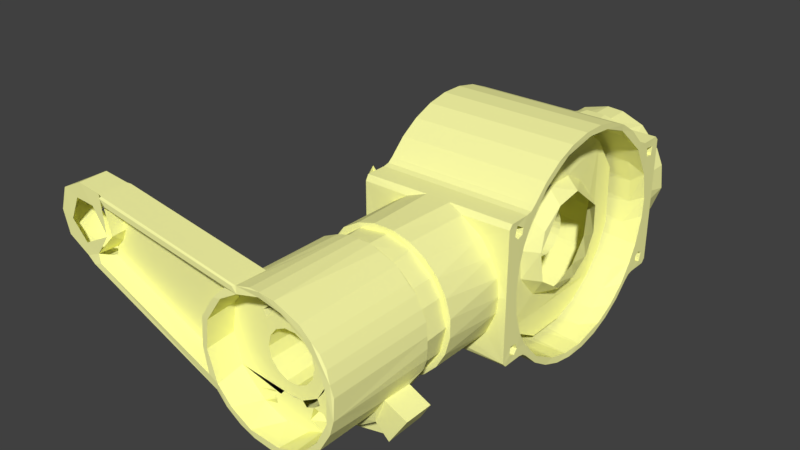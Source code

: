 # Source: ankle_Y_lo_res_reflect.blend  (saved by Blender 2.79.0; exported with 4.5.12 LTS)
import bpy
from mathutils import Matrix  # noqa: F401  (used for matrix-valued properties, if any)

bpy.ops.wm.read_factory_settings(use_empty=True)
scene = bpy.context.scene
scene.name = 'Scene'

# ---- collections
col_collection_1 = bpy.data.collections.new('Collection 1'); scene.collection.children.link(col_collection_1)

# ---- materials (node trees are filled in below, after node groups)
mat_brass = bpy.data.materials.new('Brass')
mat_brass.alpha_threshold = 0.0
mat_brass.use_transparent_shadow = False
mat_brass.diffuse_color = (1.0, 1.0, 0.4, 1.0)
mat_brass.specular_color = (1.0, 1.0, 0.8)
mat_brass.roughness = 0.5

# ---- material node trees

# ---- world
world_world = bpy.data.worlds.new('World'); scene.world = world_world
world_world.color = (0.05088, 0.05088, 0.05088)
world_world.use_sun_shadow = False
world_world.sun_shadow_jitter_overblur = 0.0
world_world.cycles.sampling_method = 'MANUAL'

# ---- meshes
me_ankle_y_lo_res = bpy.data.meshes.new('ankle Y lo res')
me_ankle_y_lo_res.from_pydata([(0.01883, -0.08409, -0.01918), (0.01896, -0.09189, -0.01905), (0.02326, -0.08396, -0.02343), (0.02368, -0.0919, -0.02348), (0.02231, -0.09204, -0.01033), (0.02995, -0.0919, -0.01397), (-0.01885, -0.08401, -0.02713), (-0.01543, -0.08406, -0.02226), (-0.002637, -0.08387, -0.03355), (-0.005063, -0.0839, -0.02817), (0.008525, -0.08391, -0.02668), (0.01475, -0.0839, -0.02978), (-0.01893, -0.0919, -0.02703), (-0.01518, -0.09186, -0.02196), (0.01269, -0.0853, -0.02336), (0.00352, -0.08507, -0.02661), (-0.007329, -0.08478, -0.0257), (-0.006731, -0.09177, -0.02584), (0.005149, -0.09172, -0.02618), (0.01312, -0.09173, -0.02311), (-0.02716, -0.0919, -0.01909), (-0.02017, -0.09197, -0.01412), (0.01695, -0.08189, -0.02849), (0.02649, -0.0819, -0.01968), (-0.01527, -0.0819, -0.02936), (0.001121, -0.0819, -0.03365), (-0.02267, -0.0819, -0.02398), (-0.02707, -0.0819, -0.01896), (0.02994, -0.0819, -0.01397), (0.0225, -0.08183, -0.0105), (0.01582, -0.08184, -0.01901), (0.008177, -0.0819, -0.0233), (-0.02021, -0.08184, -0.01414), (-0.01224, -0.08187, -0.02167), (-0.0009741, -0.08187, -0.02462), (-0.005148, -0.09278, -0.02404), (0.002016, -0.09318, -0.02449), (-0.0163, -0.09332, -0.01827), (-0.01174, -0.09332, -0.02163), (0.009239, -0.09302, -0.02282), (0.01549, -0.0929, -0.01902), (0.02006, -0.0932, -0.01425), (-0.000229, -0.07599, 0.01632), (0.01313, -0.076, 0.02075), (0.003865, -0.076, 0.02419), (0.007945, -0.07601, 0.01472), (-0.0153, -0.076, -0.006), (-0.01616, -0.07603, 0.003321), (-0.02448, -0.076, -0.001031), (-0.004131, -0.07601, 0.02414), (-0.007969, -0.07631, 0.02314), (-0.01347, -0.07595, 0.02059), (-0.008351, -0.07595, 0.01456), (-0.02406, -0.07634, 0.004885), (-0.01861, -0.07631, 0.01597), (-0.02206, -0.07599, 0.01069), (-0.02352, -0.07601, -0.007345), (0.02295, -0.07631, -0.008437), (0.02402, -0.07601, -0.004824), (0.005186, -0.07598, -0.01688), (0.0143, -0.07604, 0.007763), (0.01995, -0.07603, 0.01419), (0.01666, -0.07592, -0.01856), (0.01646, -0.076, -0.000849), (0.0235, -0.07601, 0.006926), (0.02207, -0.07631, 0.01055), (0.004871, -0.07624, -0.02414), (-0.007878, -0.076, -0.02348), (-0.00848, -0.076, -0.0144), (-0.01775, -0.076, -0.01696), (0.02448, -0.0765, -0.0009208), (0.02431, -0.0765, 0.003018), (0.01762, -0.0765, 0.01702), (-6.579e-05, -0.0765, 0.0245), (0.007592, -0.07653, 0.0233), (0.01259, -0.1039, 0.003245), (0.01259, -0.082, 0.003247), (0.01127, -0.1039, 0.006477), (0.009864, -0.08199, 0.008597), (0.009346, -0.1039, 0.008892), (0.01473, -0.082, 0.002838), (0.01495, -0.1039, 0.002549), (0.01485, -0.082, -0.002531), (0.01462, -0.1039, -0.002979), (0.01257, -0.082, -0.0033), (0.01288, -0.1039, -0.002992), (0.01124, -0.1039, -0.006524), (0.01124, -0.082, -0.006524), (0.009113, -0.104, -0.009267), (0.009106, -0.082, -0.009278), (0.004907, -0.1039, -0.01417), (0.005216, -0.082, -0.01416), (0.0075, -0.1039, -0.01302), (0.009822, -0.082, -0.01134), (0.009876, -0.1039, -0.01126), (0.003429, -0.082, -0.01254), (0.00345, -0.1039, -0.01255), (-2.713e-05, -0.1039, -0.013), (-2.713e-05, -0.082, -0.013), (-0.003489, -0.1039, -0.01253), (-0.003482, -0.082, -0.01253), (-0.004907, -0.082, -0.01417), (-0.004907, -0.1039, -0.01417), (-0.009755, -0.1039, -0.01167), (-0.009651, -0.082, -0.0116), (-0.01473, -0.082, -0.002838), (-0.01486, -0.1039, -0.002535), (-0.01487, -0.082, 0.002571), (-0.01464, -0.1039, 0.002939), (-0.009864, -0.082, 0.01109), (-0.008753, -0.08183, 0.009031), (-0.009864, -0.1039, 0.01109), (-0.008822, -0.104, 0.009013), (-0.007554, -0.1038, 0.01298), (-0.005321, -0.082, 0.01412), (-0.004669, -0.1039, 0.01409), (-0.003429, -0.1039, 0.01254), (-0.003839, -0.082, 0.01265), (2.713e-05, -0.1039, 0.013), (0.00302, -0.082, 0.01281), (0.003817, -0.104, 0.01262), (0.004907, -0.082, 0.01417), (0.005693, -0.1039, 0.014), (0.009655, -0.082, 0.01159), (0.009822, -0.104, 0.01134), (-0.01216, -0.09884, 0.01439), (-0.01362, -0.1038, 0.01793), (-0.01164, -0.09889, 0.01935), (-0.008976, -0.1041, 0.0207), (-0.006169, -0.1039, 0.01846), (-0.006838, -0.09884, 0.01852), (-0.007387, -0.09891, 0.01351), (-0.01115, -0.1039, 0.0135), (-0.01233, -0.09898, -0.01394), (-0.01281, -0.1039, -0.01554), (-0.006921, -0.1039, -0.01397), (-0.00658, -0.09891, -0.01437), (-0.00644, -0.1039, -0.01795), (-0.007086, -0.09883, -0.01897), (-0.01175, -0.1038, -0.01947), (-0.01136, -0.0989, -0.01923), (0.008947, -0.09883, -0.02007), (0.01046, -0.104, -0.0196), (0.006255, -0.1039, -0.01756), (0.006162, -0.0989, -0.01621), (0.01023, -0.09878, -0.01313), (0.01108, -0.1039, -0.01343), (0.01385, -0.1038, -0.01771), (0.01283, -0.09892, -0.01713), (0.006839, -0.09883, 0.0144), (0.007381, -0.09893, 0.01941), (0.008562, -0.1039, 0.02074), (0.01255, -0.1016, 0.01811), (0.01165, -0.09894, 0.0135), (0.01125, -0.1039, 0.01355), (0.0001091, -0.1039, 0.02271), (0.01596, -0.1039, 0.0159), (-0.02091, -0.1039, 0.009218), (-0.01997, -0.1039, -0.01088), (-0.02261, -0.1039, -0.001109), (-0.002952, -0.1039, -0.02245), (0.005443, -0.1039, -0.02183), (0.0195, -0.1039, -0.0115), (0.02258, -0.1039, -0.001525), (0.02109, -0.1039, 0.008408), (0.01466, -0.1139, -0.01707), (0.0182, -0.1139, -0.01323), (0.02188, -0.1139, -0.005783), (0.02231, -0.1141, 0.003531), (0.01935, -0.1139, 0.01148), (0.01435, -0.1139, 0.01752), (0.003625, -0.1139, -0.02236), (0.01033, -0.1139, -0.01999), (-0.01922, -0.1139, -0.01195), (-0.01426, -0.1139, -0.0174), (-0.007021, -0.1139, -0.02152), (0.007449, -0.1139, 0.02123), (-0.0007427, -0.1137, 0.0227), (-0.008618, -0.1139, 0.02069), (-0.01511, -0.114, 0.01685), (-0.02122, -0.1139, 0.007973), (-0.02262, -0.1138, -0.001884), (-0.06338, -0.1135, 0.03143), (-0.009183, -0.1135, 0.02286), (-0.01028, -0.1139, 0.02252), (-0.06391, -0.1139, 0.03077), (-0.0201, -0.1136, -0.01435), (-0.07041, -0.1134, 0.006921), (-0.07041, -0.1139, 0.007536), (-0.06883, -0.1131, 0.01116), (-0.07411, -0.1131, 0.008781), (-0.07388, -0.1131, 0.01314), (-0.08203, -0.1131, 0.01325), (-0.07942, -0.1132, 0.01938), (-0.08416, -0.1131, 0.0209), (-0.08146, -0.1131, 0.02884), (-0.0758, -0.1131, 0.0272), (-0.06338, -0.1132, 0.01858), (-0.06488, -0.1131, 0.03164), (-0.06858, -0.1132, 0.02684), (-0.07366, -0.1131, 0.03262), (-0.0137, -0.1134, 0.02054), (-0.06167, -0.1134, 0.02813), (-0.0616, -0.1139, 0.02863), (-0.02276, -0.1074, -0.01004), (-0.02251, -0.1139, -0.01011), (-0.0672, -0.1077, 0.008858), (-0.06731, -0.1138, 0.008593), (-0.02446, -0.1137, -0.001496), (-0.01826, -0.1139, 0.01605), (-0.01382, -0.1074, 0.0204), (-0.01842, -0.1074, 0.01615), (-0.02267, -0.1074, 0.00982), (-0.02333, -0.1138, 0.008337), (-0.02446, -0.1074, 0.001442), (-0.06169, -0.1077, 0.02807), (-0.06394, -0.1074, 0.02563), (-0.0642, -0.1125, 0.02705), (-0.06717, -0.1074, 0.01197), (-0.06414, -0.1074, 0.01501), (-0.06224, -0.1074, 0.019), (-0.06227, -0.1123, 0.01862), (0.01763, -0.1139, 0.01702), (-0.01116, -0.1137, -0.02193), (-0.0163, -0.1138, -0.01828), (0.01902, -0.1139, -0.01544), (-6.855e-05, -0.1139, 0.0245), (0.005159, -0.1139, 0.02402), (0.01365, -0.1138, 0.02043), (0.0002833, -0.1138, -0.02458), (-0.005793, -0.1138, -0.0238), (0.008236, -0.1139, -0.02322), (0.02424, -0.1138, -0.003917), (0.02293, -0.1139, -0.008631), (0.02351, -0.1139, 0.006882), (0.02431, -0.1134, 0.003018), (0.01506, -0.1131, -0.01947), (0.01995, -0.1134, 0.01419), (0.02211, -0.1134, 0.01056), (-0.003994, -0.1134, 0.02417), (-0.02407, -0.1022, 0.00493), (-0.02221, -0.1025, 0.01053), (-0.01381, -0.1022, 0.02032), (-0.01739, -0.1023, 0.01731), (-0.0706, -0.1028, 0.007007), (-0.02083, -0.1027, -0.01408), (-0.02068, -0.1022, -0.01325), (-0.07038, -0.1024, 0.007444), (-0.0198, -0.1027, -0.01465), (-0.02238, -0.1023, -0.009962), (-0.02458, -0.1023, -0.001048), (-0.02373, -0.1022, -0.006342), (-0.01933, -0.1022, 0.01516), (-0.009915, -0.1024, 0.02242), (-0.008947, -0.1029, 0.02282), (-0.06372, -0.1028, 0.03145), (-0.06497, -0.1032, 0.03163), (-0.07409, -0.1034, 0.03269), (-0.0808, -0.1032, 0.02905), (-0.08433, -0.1032, 0.02209), (-0.08003, -0.1032, 0.01133), (-0.07173, -0.1031, 0.00748), (-0.06565, -0.1031, 0.02508), (-0.05992, -0.1032, 0.01743), (-0.06635, -0.1032, 0.01577), (-0.07558, -0.1032, 0.02826), (-0.07923, -0.1032, 0.01839), (-0.07337, -0.1031, 0.01349), (-0.06293, -0.1024, 0.01327), (-0.06021, -0.1024, 0.02417), (-0.06385, -0.1024, 0.03087), (-0.03843, -0.1026, 0.007751), (-0.04091, -0.1026, 0.01887), (0.02282, -0.07563, -0.0003287), (0.02287, -0.06624, 0.0001767), (0.02064, -0.066, -0.008964), (0.02064, -0.07558, -0.008966), (0.01579, -0.06632, -0.0164), (0.01507, -0.07558, -0.01696), (0.007535, -0.066, -0.0212), (0.004064, -0.07558, -0.02232), (0.001535, -0.066, -0.02245), (-0.004578, -0.066, -0.02203), (-0.00458, -0.07558, -0.02203), (-0.01035, -0.066, -0.01998), (-0.01354, -0.07558, -0.0182), (-0.01536, -0.066, -0.01644), (-0.01922, -0.066, -0.01169), (-0.02102, -0.07558, -0.008519), (-0.02167, -0.066, -0.00607), (-0.0225, -0.066, -1.116e-08), (-0.02239, -0.07558, 0.003644), (-0.02167, -0.066, 0.00607), (-0.01807, -0.06637, 0.01391), (-0.01724, -0.07558, 0.01475), (-0.008214, -0.06637, 0.02127), (-0.007065, -0.07558, 0.02156), (0.001535, -0.066, 0.02245), (0.001538, -0.07558, 0.02245), (0.01016, -0.06628, 0.02037), (0.01093, -0.07558, 0.01988), (0.01745, -0.066, 0.0142), (0.01745, -0.07558, 0.0142), (0.02064, -0.066, 0.008964), (0.02064, -0.07561, 0.008962), (0.02016, -0.04298, -0.01386), (0.02244, -0.066, -0.009183), (0.02364, -0.04308, -0.005712), (0.02425, -0.04327, -5.263e-09), (0.02405, -0.06599, 0.003133), (0.02366, -0.043, 0.00611), (-0.01315, -0.0378, -1.116e-08), (-0.01315, -0.03692, -0.008126), (0.0215, -0.03758, -0.004087), (-0.01315, -0.03431, -0.01587), (0.01944, -0.03596, -0.01216), (-0.01315, -0.03009, -0.02288), (0.02675, -0.03162, -0.02086), (-0.01315, -0.02447, -0.02881), (0.0215, -0.02744, -0.026), (-0.01315, -0.01771, -0.0334), (0.0215, -0.02121, -0.03129), (-0.01315, -0.01011, -0.03642), (0.02661, -0.01416, -0.03506), (-0.01315, -0.002046, -0.03774), (0.02657, -0.006302, -0.03748), (-0.01315, 0.006115, -0.0373), (0.02683, 0.002025, -0.03776), (-0.01315, 0.01399, -0.03512), (0.0215, 0.01011, -0.03642), (-0.01315, 0.02121, -0.03129), (0.0215, 0.01771, -0.0334), (-0.01315, 0.02744, -0.026), (0.0215, 0.02447, -0.02881), (-0.01315, 0.03239, -0.01949), (0.0215, 0.03009, -0.02288), (-0.01315, 0.03582, -0.01207), (0.02681, 0.03521, -0.01395), (0.02681, 0.03222, -0.01978), (-0.01315, 0.03758, -0.004087), (0.02012, 0.03694, -0.007993), (-0.01315, 0.03758, 0.004087), (0.0215, 0.0378, -1.116e-08), (-0.01315, 0.03582, 0.01207), (0.0215, 0.03692, 0.008126), (-0.01315, 0.03239, 0.01949), (0.0215, 0.03431, 0.01587), (-0.01315, 0.02744, 0.026), (0.02691, 0.02993, 0.02313), (-0.01315, 0.02121, 0.03129), (0.0229, 0.02488, 0.02876), (-0.01315, 0.01399, 0.03512), (0.02669, 0.0181, 0.03341), (-0.01315, 0.006115, 0.0373), (0.0215, 0.01011, 0.03642), (-0.01315, -0.002046, 0.03774), (0.0215, 0.002046, 0.03774), (-0.01315, -0.01011, 0.03642), (0.0215, -0.006115, 0.0373), (-0.01315, -0.01771, 0.0334), (0.02672, -0.01351, 0.03556), (-0.01315, -0.02447, 0.02881), (0.02215, -0.02197, 0.03079), (0.02685, -0.01754, 0.03349), (-0.01315, -0.03009, 0.02288), (0.02185, -0.02759, 0.02613), (-0.01315, -0.03431, 0.01587), (0.02683, -0.03173, 0.02061), (-0.01315, -0.03692, 0.008126), (0.02683, -0.03516, 0.01406), (0.02685, -0.03782, 0.0), (0.0215, -0.03758, 0.004087), (0.02685, -0.0369, 0.008181), (0.02685, -0.03711, -0.008169), (0.02685, -0.03449, -0.01596), (0.02685, -0.0246, -0.02896), (0.02685, 0.01407, -0.0353), (0.02685, 0.02133, -0.03145), (0.02685, 0.02759, -0.02613), (0.02685, 0.03778, -0.004108), (0.02685, 0.03797, 0.002947), (0.02685, 0.03601, 0.01213), (0.02682, 0.008149, 0.03717), (0.02686, -0.001687, 0.03798), (0.02685, -0.0246, 0.02896), (-0.01184, -0.03919, -0.01812), (-0.02685, -0.04003, -0.01918), (-0.01184, -0.0398, -0.02136), (-0.02688, -0.03863, -0.02216), (-0.01185, -0.03734, -0.02205), (-0.02685, -0.03595, -0.02066), (-0.01184, -0.03597, -0.01895), (-0.02685, -0.0364, -0.01855), (-0.02685, -0.03837, -0.01782), (0.02685, 0.03441, -0.024), (-0.02685, 0.03441, -0.024), (-0.02685, 0.0323, -0.02447), (0.02685, 0.0323, -0.02447), (-0.02685, 0.03059, -0.02578), (0.02685, 0.03059, -0.02578), (-0.02685, 0.02506, -0.03118), (0.02685, 0.02506, -0.03118), (-0.02685, 0.0186, -0.03541), (0.02685, 0.0186, -0.03541), (-0.02685, 0.01144, -0.03833), (0.02685, 0.01144, -0.03833), (-0.02685, 0.003863, -0.03981), (0.02685, 0.003863, -0.03981), (0.02685, -0.003863, -0.03981), (-0.02685, -0.003863, -0.03981), (-0.02685, -0.01144, -0.03833), (0.02685, -0.01144, -0.03833), (-0.02685, -0.0186, -0.03541), (0.02685, -0.0186, -0.03541), (-0.02685, -0.02506, -0.03118), (0.02685, -0.02506, -0.03118), (-0.02685, -0.03059, -0.02578), (0.02685, -0.03059, -0.02578), (-0.02685, -0.0323, -0.02447), (0.02685, -0.0323, -0.02447), (-0.02685, -0.03441, -0.024), (0.02685, -0.03441, -0.024), (0.02685, -0.03441, 0.024), (-0.02685, -0.03441, 0.024), (-0.02685, -0.0323, 0.02447), (0.02685, -0.0323, 0.02447), (-0.02685, -0.03059, 0.02578), (0.02685, -0.03059, 0.02578), (-0.02685, -0.02506, 0.03118), (0.02685, -0.02506, 0.03118), (-0.02685, -0.0186, 0.03541), (0.02685, -0.0186, 0.03541), (-0.02685, -0.01144, 0.03833), (0.02685, -0.01144, 0.03833), (-0.02685, -0.003863, 0.03981), (0.02685, -0.003863, 0.03981), (0.02685, 0.003863, 0.03981), (-0.02685, 0.003863, 0.03981), (-0.02685, 0.01144, 0.03833), (0.02685, 0.01144, 0.03833), (-0.02685, 0.0186, 0.03541), (0.02685, 0.0186, 0.03541), (-0.02685, 0.02506, 0.03118), (0.02685, 0.02506, 0.03118), (-0.02685, 0.03059, 0.02578), (0.02685, 0.03059, 0.02578), (-0.02685, 0.0323, 0.02447), (0.02685, 0.0323, 0.02447), (-0.02685, 0.03441, 0.024), (0.02685, 0.03441, 0.024), (-0.01715, -0.03025, -0.023), (-0.01715, -0.0246, -0.02896), (-0.01717, -0.0228, -0.02688), (-0.01715, -0.03711, -0.008169), (-0.01715, -0.03716, 0.00775), (-0.01715, -0.038, -1.116e-08), (-0.01715, -0.03449, 0.01596), (-0.01715, -0.03025, 0.023), (-0.01715, -0.02708, 0.007565), (-0.01715, -0.0178, 0.03357), (-0.01715, -0.0246, 0.02896), (-0.01715, -0.01648, 0.02267), (-0.01715, -0.002057, 0.03794), (-0.01715, 0.005807, 0.03002), (-0.01715, 0.006148, 0.0375), (-0.01715, -0.01017, 0.03661), (-0.01715, 0.01407, 0.0353), (-0.01715, 0.02133, 0.03145), (-0.01716, 0.02486, 0.01407), (-0.01715, 0.03256, 0.01959), (-0.01715, 0.02759, 0.02613), (-0.01715, 0.03778, 0.004109), (-0.01715, 0.02771, -0.008561), (-0.01715, 0.03778, -0.004108), (-0.01715, 0.03601, 0.01213), (-0.01715, 0.03256, -0.01959), (-0.01715, 0.02759, -0.02613), (-0.01715, 0.02442, -0.02566), (-0.01715, 0.02133, -0.03145), (-0.01715, -0.01368, -0.02503), (-0.01715, -0.0178, -0.03357), (-0.01715, -0.01017, -0.03661), (-0.01715, -0.002057, -0.03794), (-0.01715, -0.006509, -0.02814), (-0.01715, -0.03449, -0.01596), (-0.01714, -0.0256, -0.01399), (-0.01714, -0.0275, -0.007775), (-0.01715, 0.01407, -0.0353), (-0.01715, 0.006148, -0.0375), (-0.01715, 0.03601, -0.01213), (-0.01715, 0.01518, -0.02426), (-0.02685, -0.03449, -0.01596), (-0.02685, -0.03711, -0.008169), (-0.02685, -0.038, -1.116e-08), (-0.02685, -0.03025, -0.023), (-0.02685, -0.0246, -0.02896), (-0.02685, -0.01017, -0.03661), (-0.02685, -0.0178, -0.03357), (-0.02685, 0.01407, -0.0353), (-0.02685, 0.006148, -0.0375), (-0.02685, -0.002057, -0.03794), (-0.02685, 0.02133, -0.03145), (-0.02685, 0.02759, -0.02613), (-0.02685, 0.03256, -0.01959), (-0.02685, 0.03601, -0.01213), (-0.02685, 0.03256, 0.01959), (-0.02685, 0.03601, 0.01213), (-0.02685, 0.03778, 0.004109), (-0.02685, 0.03778, -0.004108), (-0.02685, 0.02759, 0.02613), (-0.02685, 0.02133, 0.03145), (-0.02685, 0.01407, 0.0353), (-0.02685, -0.0178, 0.03357), (-0.02685, -0.01017, 0.03661), (-0.02685, -0.002057, 0.03794), (-0.02685, 0.006148, 0.0375), (-0.02685, -0.0246, 0.02896), (-0.02685, -0.03025, 0.023), (-0.02685, -0.03711, 0.008169), (-0.02685, -0.03449, 0.01596), (-0.01185, 0.0364, 0.02145), (-0.02685, 0.03591, 0.02062), (-0.01182, 0.03655, 0.01812), (-0.02685, 0.0364, 0.01855), (-0.02685, 0.03845, 0.01789), (-0.01185, 0.04018, 0.01912), (-0.02685, 0.04005, 0.01934), (-0.0268, 0.03897, 0.02227), (-0.01184, 0.03913, 0.02194), (-0.02685, 0.04299, 0.02259), (-0.02685, 0.0394, -0.01834), (-0.02685, 0.043, -0.0225), (-0.02925, 0.0404, -0.02094), (-0.02685, 0.04162, -0.02399), (-0.02688, 0.03752, -0.02204), (-0.02685, 0.03695, -0.0182), (-0.02686, 0.03586, -0.02018), (-0.02684, -0.0418, -0.02399), (-0.02685, -0.043, 0.022), (-0.02685, -0.043, -0.02243), (-0.02684, -0.03597, 0.02056), (-0.0269, -0.0365, 0.01845), (-0.02687, -0.0393, 0.01815), (-0.0291, -0.04029, 0.02108), (-0.02683, -0.04193, 0.02397), (-0.02692, -0.03743, 0.02208), (-0.02685, 0.04172, 0.02399), (-0.01062, 0.0408, 0.004401), (-0.01154, 0.0608, -0.0001284), (-0.0115, 0.0408, -1.116e-08), (-0.01062, 0.0615, -0.004401), (-0.01062, 0.0408, -0.004401), (-0.008132, 0.0615, -0.008132), (-0.008132, 0.0408, -0.008132), (-0.004401, 0.0615, -0.01062), (-0.004401, 0.0408, -0.01062), (-3.309e-17, 0.0615, -0.0115), (-3.656e-17, 0.0408, -0.0115), (0.004401, 0.0615, -0.01062), (0.004401, 0.0408, -0.01062), (0.008132, 0.0615, -0.008132), (0.008132, 0.0408, -0.008132), (0.01064, 0.06168, -0.004382), (0.01062, 0.0408, -0.004401), (0.0115, 0.0615, -1.116e-08), (0.0115, 0.0408, -1.116e-08), (0.01062, 0.0615, 0.004401), (0.01062, 0.0408, 0.004401), (0.007934, 0.05955, 0.008425), (0.008132, 0.0408, 0.008132), (0.004401, 0.0615, 0.01062), (0.004401, 0.0408, 0.01062), (-3.332e-17, 0.0615, 0.0115), (-3.679e-17, 0.0408, 0.0115), (-0.004712, 0.05957, 0.01057), (-0.004401, 0.0408, 0.01062), (-0.008132, 0.0615, 0.008132), (-0.008132, 0.0408, 0.008132), (-0.01072, 0.05953, 0.004317), (-0.01063, 0.0595, -0.00771), (-0.0001088, 0.05949, -0.01431), (0.007664, 0.05953, -0.01047), (-0.0006753, 0.05947, 0.01491), (0.01416, 0.05948, 0.001843), (0.0136, 0.0595, -0.0008826), (0.0002597, 0.05135, -0.01575), (-0.0003474, 0.0595, -0.01709), (0.01534, 0.05041, -0.001228), (0.01701, 0.0595, -0.001217), (0.01573, 0.05035, 0.0008601), (0.0001229, 0.05037, 0.016), (0.001532, 0.0595, 0.01662), (-0.0149, 0.05046, 0.001702), (-0.0161, 0.05951, 0.001703), (-0.01604, 0.05044, -0.0008465), (-0.01495, 0.05951, -0.0008458), (0.004587, 0.0595, -0.02202), (-0.004105, 0.05948, -0.02232), (-0.01745, 0.0595, -0.0142), (-0.01297, 0.05949, -0.01838), (-0.02063, 0.05949, -0.008968), (-0.02281, 0.05948, -0.0003419), (-0.02064, 0.0595, 0.008958), (0.01535, 0.0595, -0.01645), (0.01923, 0.05949, -0.01168), (0.02254, 0.05948, -0.002528), (0.02166, 0.05949, 0.006075), (0.004572, 0.0595, 0.02203), (0.01262, 0.0595, 0.01885), (0.01922, 0.0595, 0.01169), (-0.00155, 0.0595, 0.02244), (-0.011, 0.05948, 0.01983), (-0.01746, 0.0595, 0.01419), (0.01035, 0.059, -0.01998), (-0.02245, 0.048, -0.00238), (-0.02229, 0.048, 0.003064), (-0.02064, 0.048, -0.008964), (-0.01745, 0.048, -0.0142), (-0.01298, 0.048, -0.01838), (-0.007535, 0.048, -0.0212), (-0.001535, 0.048, -0.02245), (0.004578, 0.048, -0.02203), (0.01035, 0.048, -0.01998), (0.01536, 0.048, -0.01644), (0.01922, 0.048, -0.01169), (0.02167, 0.048, -0.00607), (0.0225, 0.048, -1.116e-08), (0.02167, 0.048, 0.00607), (0.01922, 0.048, 0.01169), (0.01536, 0.048, 0.01644), (0.01035, 0.048, 0.01998), (0.004578, 0.048, 0.02203), (-0.001535, 0.048, 0.02245), (-0.007535, 0.048, 0.0212), (-0.01298, 0.048, 0.01838), (-0.01745, 0.048, 0.0142), (-0.02064, 0.048, 0.008964), (-0.004874, 0.04197, -0.02399), (-0.01093, 0.04315, -0.02187), (-0.02449, 0.04796, -0.0002818), (-0.02442, 0.04315, -0.0004755), (-0.02302, 0.04301, -0.008067), (-0.003547, 0.048, -0.02399), (-0.00957, 0.048, -0.02228), (-0.01934, 0.048, -0.01462), (-0.01812, 0.04299, -0.01664), (-0.01496, 0.048, -0.01909), (-0.02244, 0.048, -0.009183), (-0.02364, 0.04308, 0.006003), (-0.02113, 0.04806, 0.01218), (-0.01926, 0.04309, 0.01541), (-0.01237, 0.04805, 0.02105), (-0.009793, 0.04313, 0.02241), (-0.003547, 0.048, 0.02399), (-0.004593, 0.04179, 0.024), (0.02386, 0.04812, 0.006023), (0.0176, 0.04788, 0.01703), (0.00957, 0.048, 0.02228), (0.0034, 0.048, -0.024), (0.00957, 0.048, -0.02228), (0.01816, 0.04803, -0.01652), (0.02353, 0.04801, -0.006273), (0.003547, 0.048, 0.02399), (0.01116, 0.04303, 0.02184), (0.01695, 0.04299, 0.01772), (0.0243, 0.04315, 0.001552), (0.02254, 0.04312, 0.009643), (0.02398, 0.04315, -0.004139), (0.02015, 0.04299, -0.01437), (0.0102, 0.04304, -0.02238), (0.00452, 0.04184, -0.024), (0.004618, 0.042, 0.02399), (0.02685, 0.043, 0.02258), (0.02685, 0.04159, 0.02399), (0.02685, 0.04299, -0.02255), (0.02685, 0.04169, -0.02399), (0.01185, 0.04011, 0.02078), (0.02683, 0.03988, 0.02119), (0.02685, 0.0394, 0.01814), (0.01185, 0.03878, 0.01789), (0.02685, 0.03655, 0.0184), (0.01185, 0.03589, 0.01922), (0.0268, 0.03636, 0.02154), (0.01185, 0.03722, 0.02211), (0.01184, 0.03923, -0.01812), (0.02685, 0.03997, -0.01905), (0.01185, 0.04005, -0.02066), (0.02692, 0.03896, -0.02198), (0.01186, 0.03784, -0.02228), (0.02685, 0.03618, -0.02105), (0.01185, 0.03589, -0.02045), (0.02685, 0.03605, -0.01907), (0.01185, 0.03655, -0.0184), (0.02685, 0.038, -0.0179), (0.01185, -0.03582, 0.02088), (0.02685, -0.03595, 0.02066), (0.02685, -0.0364, 0.01855), (0.01183, -0.03708, 0.01787), (0.02685, -0.03845, 0.01789), (0.01185, -0.04018, 0.01912), (0.02685, -0.04005, 0.01934), (0.02671, -0.03889, 0.02241), (0.01183, -0.03892, 0.02213), (0.01184, -0.03646, -0.01815), (0.02685, -0.03589, -0.02045), (0.01184, -0.03625, -0.02128), (0.02685, -0.03734, -0.02205), (0.01185, -0.03866, -0.02205), (0.02692, -0.03988, -0.02117), (0.01182, -0.03999, -0.01896), (0.02685, -0.03942, -0.01817), (0.02685, -0.03655, -0.0184), (0.02685, -0.043, -1.116e-08), (0.02685, -0.04299, 0.02248), (0.02685, -0.0417, 0.02399), (0.02685, -0.04299, -0.02257), (0.02685, -0.04169, -0.02399), (0.004669, -0.04194, -0.02399), (-0.004404, -0.04143, -0.02399), (-0.0034, -0.066, -0.024), (0.0034, -0.066, -0.024), (0.01112, -0.04304, -0.0218), (0.02095, -0.04314, 0.01223), (0.01707, -0.04297, 0.0175), (0.01013, -0.0432, 0.02224), (0.01534, -0.04315, -0.0188), (0.004531, -0.04159, 0.02398), (0.00957, -0.066, -0.02228), (0.01496, -0.066, -0.01909), (0.01934, -0.066, -0.01462), (0.02405, -0.066, -0.003131), (0.02244, -0.066, 0.009183), (0.01934, -0.066, 0.01462), (0.01496, -0.066, 0.01909), (0.00957, -0.066, 0.02228), (0.003547, -0.066, 0.02399), (-0.02452, -0.06595, 0.0005481), (-0.02231, -0.06595, 0.009422), (-0.01531, -0.06601, 0.01883), (-0.00957, -0.066, 0.02228), (-0.0034, -0.066, 0.024), (-0.00957, -0.066, -0.02228), (-0.01496, -0.066, -0.01909), (-0.01934, -0.066, -0.01462), (-0.02222, -0.0659, -0.009804), (-0.004125, -0.04154, 0.024), (-0.01043, -0.04312, 0.02206), (-0.02298, -0.04309, -0.008321), (-0.0169, -0.04301, -0.01754), (-0.01007, -0.04302, -0.02226), (-0.0157, -0.04315, 0.01852), (-0.02219, -0.04298, 0.01015), (-0.02461, -0.04302, 0.001251), (-0.01971, -0.05269, 0.0141), (-0.02117, -0.05006, 0.01173), (-0.01285, -0.05142, 0.01262), (-0.02158, -0.0525, 0.01108), (-0.01182, -0.05977, 0.01303), (-0.01995, -0.06038, 0.01383), (-0.01175, -0.06232, 0.01202), (-0.02086, -0.06311, 0.01235), (-0.02176, -0.06091, 0.01072), (-0.0118, -0.05191, -0.01162), (-0.02107, -0.04981, -0.01206), (-0.02149, -0.05268, -0.01124), (-0.01185, -0.0514, -0.01428), (-0.01966, -0.05231, -0.0142), (-0.01183, -0.06271, -0.01374), (-0.01188, -0.06093, -0.01149), (-0.02074, -0.06326, -0.01258), (-0.02159, -0.06054, -0.01105), (-0.01981, -0.06075, -0.01402), (-0.02339, -0.04737, 0.00659), (-0.02348, -0.04751, -0.006385), (-0.02254, -0.04945, -0.008623), (-0.02321, -0.06449, 0.006421), (-0.02124, -0.06281, 0.008446), (-0.0217, -0.04965, 0.008501), (-0.02303, -0.06459, -0.006192), (-0.02171, -0.06261, -0.008617), (-0.004905, -0.04781, 0.00711), (-0.0008858, -0.04989, 0.008494), (-5.204e-17, -0.0615, 0.0085), (-0.003066, -0.06331, 0.00798), (-0.005408, -0.06431, 0.006557), (-0.007558, -0.0645, 0.004), (-0.0085, -0.0645, -1.116e-08), (-0.007658, -0.0645, -0.003688), (-0.005792, -0.06442, -0.006359), (-0.002639, -0.06316, -0.008214), (-1.585e-05, -0.06151, -0.0085), (-0.001633, -0.04944, -0.008505), (-0.005757, -0.04758, -0.006396), (-0.008968, -0.04747, 0.001195), (-0.006046, -0.04077, -0.00659), (0.001891, -0.104, -0.008287), (0.001891, -0.0408, -0.008287), (-0.001891, -0.104, -0.008287), (-0.0053, -0.104, -0.006646), (-0.007658, -0.104, 0.003688), (-0.0085, -0.104, -1.116e-08), (-0.007658, -0.104, -0.003688), (-0.001891, -0.104, 0.008287), (-0.0053, -0.104, 0.006646), (0.001891, -0.0408, 0.008287), (0.001891, -0.104, 0.008287), (-0.004187, -0.04078, 0.007737), (-0.008377, -0.04077, 0.001979), (0.0053, -0.104, 0.006646), (0.0053, -0.0408, 0.006646), (0.007658, -0.104, 0.003688), (0.007658, -0.0408, 0.003688), (0.0085, -0.104, -1.116e-08), (0.0085, -0.0408, -1.116e-08), (0.007658, -0.104, -0.003688), (0.007658, -0.0408, -0.003688), (0.0053, -0.104, -0.006646), (0.0053, -0.0408, -0.006646), (0.02103, -0.01608, 0.002063), (0.02072, -0.0141, 0.008643), (0.02101, -0.006617, 0.01472), (0.01585, -0.01594, 0.01263), (0.02105, 0.003189, 0.01635), (0.0159, 0.005425, 0.01928), (0.01586, 0.01287, 0.01529), (0.02105, 0.01533, 0.006756), (0.01584, 0.01991, 0.005496), (0.02092, 0.0158, -0.003463), (0.0159, -0.01986, 0.002596), (0.01584, -0.005738, 0.01946), (0.01585, 0.01868, -0.007739), (0.02088, 0.01203, -0.01088), (0.01585, 0.01251, -0.01575), (0.0157, 0.004811, -0.01959), (0.02104, 0.00472, -0.01539), (0.01574, -0.00318, -0.0199), (0.02093, -0.003953, -0.01599), (0.01585, -0.01118, -0.01673), (0.01588, -0.01875, -0.007935), (0.02085, -0.01374, -0.009248), (0.0157, 0.00119, 0.02497), (0.01566, 0.01099, -0.02302), (0.0152, 0.02484, 0.02476), (0.01521, 0.03352, 0.01249), (0.0152, 0.02512, 0.003845), (0.0152, 0.00775, 0.02507), (0.01519, 0.01281, 0.03274), (0.0152, -0.02507, 0.02429), (0.0152, -0.01639, 0.03101), (0.0152, -0.0211, 0.02507), (0.0152, -0.03496, -0.0006574), (0.01519, -0.03278, 0.01271), (0.0152, -0.02507, 1.863e-08), (0.01514, -0.03242, -0.0133), (0.01503, -0.0243, -0.02519), (0.0152, -0.00775, -0.02507), (0.0152, -0.007853, -0.03452), (0.0152, 0.006924, -0.03453), (0.0152, 0.0162, -0.03108), (0.01516, 0.02439, -0.02513), (0.0152, 0.03028, -0.01778), (0.0152, -0.001925, 0.0353), (0.0152, 0.03417, -0.008436), (0.0129, -0.007161, -0.003566), (-0.0444, -0.005934, -0.005366), (0.0129, -0.005934, -0.005366), (-0.0444, -0.004266, -0.006768), (0.0129, -0.004266, -0.006768), (-0.0444, -0.002282, -0.007668), (0.0129, -0.002282, -0.007668), (-0.0444, -0.0001284, -0.007999), (0.0129, -0.0001284, -0.007999), (-0.0444, 0.002035, -0.007737), (0.0129, 0.002035, -0.007737), (-0.0444, 0.004046, -0.006901), (0.0129, 0.004046, -0.006901), (-0.0444, 0.005758, -0.005553), (0.0129, 0.005758, -0.005553), (-0.0444, 0.007043, -0.003794), (0.0129, 0.007043, -0.003794), (-0.0444, 0.007806, -0.001753), (0.0129, 0.007806, -0.001753), (-0.0444, 0.007989, 0.0004178), (0.0129, 0.007989, 0.0004178), (-0.0444, 0.00758, 0.002558), (0.0129, 0.00758, 0.002558), (-0.0444, 0.006609, 0.004508), (0.0129, 0.006609, 0.004508), (-0.0444, 0.005148, 0.006124), (0.0129, 0.005148, 0.006124), (-0.0444, 0.003305, 0.007286), (0.0129, 0.003305, 0.007286), (-0.0444, 0.001216, 0.007907), (0.0129, 0.001216, 0.007907), (-0.0444, -0.000962, 0.007942), (0.0129, -0.000962, 0.007942), (-0.0444, -0.003069, 0.007388), (0.0129, -0.003069, 0.007388), (-0.0444, -0.004948, 0.006286), (0.0129, -0.004948, 0.006286), (-0.0444, -0.006461, 0.004718), (0.0129, -0.006461, 0.004718), (-0.0444, -0.007494, 0.0028), (0.0129, -0.007494, 0.0028), (-0.0444, -0.007972, 0.0006739), (0.0129, -0.007972, 0.0006739), (-0.0444, -0.007858, -0.001502), (0.0129, -0.007858, -0.001502), (-0.0444, -0.007161, -0.003566), (-0.04439, -0.004195, -0.008489), (-0.0444, -0.0007042, -0.009366), (-0.04434, 0.002802, -0.009145), (-0.04431, 0.008263, -0.004701), (-0.04438, 0.009449, -6.249e-05), (-0.04439, 0.008384, 0.004402), (-0.0445, 0.005389, 0.007765), (-0.0445, 0.0004828, 0.009433), (-0.0444, -0.002731, 0.008975), (-0.04452, -0.006039, 0.007268), (-0.04449, -0.008638, 0.003839), (-0.04449, -0.009356, -0.001293), (-0.04439, -0.007771, -0.005406), (-0.0442, 0.00587, -0.007374), (-0.01424, -0.00769, -0.005689), (-0.01424, -0.009244, -0.002189), (-0.01424, -0.009442, 0.001381), (-0.01423, -0.00765, 0.005779), (-0.01424, -0.003907, 0.008706), (-0.01424, -0.0004184, 0.009491), (-0.01424, 0.003126, 0.009016), (-0.01424, 0.006192, 0.007205), (-0.01424, 0.008341, 0.004684), (-0.01424, 0.009702, -0.0001316), (-0.01424, 0.008278, -0.004747), (-0.01424, 0.005917, -0.007432), (-0.01424, 0.002787, -0.009158), (-0.01424, -0.0007744, -0.009468), (-0.01424, -0.003995, -0.008693), (-0.02441, 0.001657, -0.02377), (-0.0244, 0.004434, -0.02382), (-0.02569, 0.006973, -0.02289), (-0.02439, 0.01305, -0.01994), (-0.02446, 0.02168, -0.01004), (-0.0243, 0.0234, -0.008377), (-0.0244, 0.02359, -0.003377), (-0.02436, 0.0246, 0.001305), (-0.02464, 0.02385, 0.002278), (-0.02421, -0.02055, -0.01226), (-0.0244, -0.02337, -0.006386), (-0.02438, -0.02047, -0.01377), (0.0012, 0.02337, -0.00503), (0.0012, 0.02036, -0.01253), (-0.02437, 0.01747, -0.01632), (0.0012, 0.01623, -0.01745), (0.0012, 0.01167, -0.02087), (0.0012, 0.005662, -0.02315), (0.0012, 7.321e-06, -0.02391), (-0.0244, -0.004749, -0.02343), (0.0012, -0.007958, -0.02254), (-0.02435, -0.009843, -0.0217), (0.0012, -0.01501, -0.01861), (-0.02399, -0.01554, -0.01825), (0.0012, -0.02035, -0.01254), (0.0012, -0.02289, -0.00664), (0.001203, -0.02387, -0.0005574), (-0.02436, -0.02383, 0.0008104), (0.0012, -0.02322, 0.005365), (-0.0244, -0.0236, 0.005508), (0.001197, -0.02133, 0.01087), (-0.02437, -0.02212, 0.009807), (0.0012, -0.01765, 0.01601), (-0.0244, -0.01813, 0.01607), (0.0012, -0.01469, 0.01876), (-0.0244, -0.01524, 0.01884), (0.001201, -0.009456, 0.02195), (-0.0244, -0.008502, 0.02231), (0.0012, -0.003679, 0.02354), (-0.02438, -0.003678, 0.02354), (0.0012, 0.002021, 0.02382), (-0.02437, 0.002742, 0.02375), (0.0012, 0.009839, 0.02179), (-0.02446, 0.01023, 0.02172), (0.0012, 0.01654, 0.01727), (-0.0244, 0.01524, 0.01832), (-0.02442, 0.01965, 0.01362), (0.0012, 0.02134, 0.01077), (-0.02433, 0.02224, 0.008568), (0.0012, 0.02371, 0.003048), (-0.0171, 0.00967, 0.03027), (-0.0212, 0.01032, 0.03054), (-0.02102, 0.006657, 0.03413), (-0.0212, 0.00677, 0.02656), (-0.02113, -0.02044, -0.02371), (-0.0169, -0.02256, -0.02149), (-0.02118, -0.02508, -0.02356), (-0.02111, -0.02028, -0.0188), (-0.02118, -0.02954, -0.009805), (-0.02118, -0.02684, -0.00525), (-0.01744, -0.02935, 0.008871), (-0.02119, -0.02631, 0.007892), (-0.0209, -0.03333, 0.009991), (-0.02108, -0.03454, 0.006041), (-0.02087, -0.02342, 0.02567), (-0.01705, -0.02156, 0.02263), (-0.02115, -0.02189, 0.02141), (-0.0139, -8.941e-10, -0.02463), (-0.0244, -8.941e-10, -0.02463), (-0.0139, -0.006563, -0.02384), (-0.02437, -0.007741, -0.02357), (-0.0139, -0.01546, -0.01938), (-0.0244, -0.01585, -0.01901), (-0.01391, -0.02127, -0.0127), (-0.0139, -0.02394, -0.005807), (-0.0244, -0.02394, -0.005807), (-0.0139, -0.02472, 0.0007568), (-0.0244, -0.02468, 0.001596), (-0.0139, -0.02328, 0.008056), (-0.02447, -0.02251, 0.01027), (-0.01389, -0.01882, 0.01623), (-0.0139, -0.009984, 0.02265), (-0.0244, -0.01129, 0.02189), (-0.0244, -0.004267, 0.02436), (-0.0139, -0.0004202, 0.02473), (-0.02444, 0.005084, 0.0242), (-0.0139, 0.008752, 0.02313), (-0.02422, 0.01371, 0.02062), (-0.0139, 0.01678, 0.01817), (-0.0244, 0.02039, 0.014), (-0.0139, 0.02133, 0.01232), (-0.0139, 0.02393, 0.006238), (-0.0244, 0.02328, 0.008056), (-0.0139, 0.02455, -0.003101), (-0.0139, 0.0224, -0.01023), (-0.0139, 0.01896, -0.01587), (-0.0244, 0.01841, -0.01651), (-0.01393, 0.01031, -0.02285), (-0.02447, 0.01138, -0.02197), (-0.02441, -0.0003492, -0.0271), (-0.02437, 0.01132, -0.02443), (-0.02442, 0.02055, -0.01774), (-0.0243, 0.0264, -0.005462), (-0.02454, 0.02594, 0.007557), (-0.02438, 0.01874, 0.01958), (-0.02443, 0.00567, 0.0266), (-0.0244, -0.006671, 0.02608), (-0.02439, -0.01585, 0.02163), (-0.02438, -0.02212, 0.01534), (-0.02441, -0.02691, 0.004011), (-0.02439, -0.02526, -0.009173), (-0.0243, -0.01921, -0.01945), (-0.02439, -0.01006, -0.02473), (-0.02118, 0.01031, -0.02544), (-0.02102, 0.01862, -0.02005), (-0.02128, 0.02406, -0.01286), (-0.02124, 0.02759, -0.0002008), (-0.02133, 0.02402, 0.01349), (-0.02125, 0.0168, 0.02155), (-0.02121, -0.0009991, 0.02704), (-0.02134, -0.0106, 0.0249), (-0.02123, -0.01536, 0.02257), (-0.02146, -0.02257, 0.01536), (-0.02136, -0.02451, -0.01189), (-0.02129, -0.009712, -0.02547), (-0.02121, -0.0009688, -0.02745), (-0.02098, 0.001231, -0.03536), (-0.01759, -0.000743, -0.03534), (-0.01761, 0.01313, -0.03256), (-0.02095, 0.01411, -0.0322), (-0.02112, 0.02253, -0.02677), (-0.02092, 0.03006, -0.01794), (-0.01753, 0.03239, -0.01352), (-0.02095, 0.03478, -0.004172), (-0.01751, 0.03537, -0.0001186), (-0.02088, 0.03382, 0.009766), (-0.01752, 0.03087, 0.01699), (-0.02085, 0.02978, 0.01847), (-0.01748, 0.02039, 0.02904), (-0.02094, 0.01916, 0.03002), (-0.01757, 0.005967, 0.03464), (-0.01756, -0.004645, 0.03482), (-0.02086, -0.007546, 0.03447), (-0.01749, -0.01829, 0.03022), (-0.02116, -0.01777, 0.03013), (-0.01755, -0.02839, 0.02073), (-0.02089, -0.02902, 0.01991), (-0.01755, -0.03353, 0.01044), (-0.01757, -0.0351, -0.003841), (-0.02101, -0.03441, -0.007394), (-0.01756, -0.03065, -0.01713), (-0.02087, -0.03019, -0.01785), (-0.02108, -0.0191, -0.02915), (-0.0176, -0.01328, -0.03256), (-0.02107, -0.008651, -0.03369), (-0.02072, 0.02209, -0.02204), (-0.02161, -0.01067, -0.0192), (-0.02168, -0.003186, -0.01887), (-0.02183, -0.01191, -0.01469), (-0.0224, -0.01734, -0.007504), (-0.02167, -0.01892, 0.0002524), (-0.02137, -0.02183, -0.003956), (-0.02134, -0.01669, 0.01539), (-0.02147, -0.01261, 0.01456), (-0.02248, -0.006497, 0.02159), (-0.02162, 0.002043, 0.02241), (-0.02143, 0.0008673, 0.01942), (-0.02262, 0.0136, 0.0183), (-0.02106, 0.01759, 0.01415), (-0.02128, 0.01406, 0.01339), (-0.0212, 0.01391, -0.01324), (-0.02173, 0.00722, -0.01746), (-0.02104, 0.01543, -0.01558), (-0.02211, 0.01175, -0.0195), (-0.02174, -0.001151, -0.02239), (-0.02171, -0.01772, 0.00618), (-0.01725, -0.01397, 0.01249), (-0.01736, 0.00469, -0.01813), (-0.02244, 0.01882, 0.002498), (-0.0216, 0.0186, -0.003283), (-0.02235, 0.02237, -0.002529), (-0.02154, 0.02216, 0.003358), (-0.01919, 0.02149, 0.0003967), (-0.02162, -0.0163, -0.01522), (-0.0228, -0.02025, -0.01024), (-0.01877, -0.01571, -0.01275), (-0.02203, -0.003747, 0.01858), (-0.02336, -0.02113, 0.007978), (-0.02029, -0.02188, 0.003097), (-0.02402, 0.02162, 0.007412), (-0.02409, 0.004882, -0.02212), (-0.01851, -0.01236, 0.005138), (-0.02157, -0.01139, -0.00331), (-0.02141, -0.01021, 0.007998), (-0.02186, -0.01497, 0.005335), (-0.02432, -0.01637, 0.0004596), (-0.02435, -0.01225, 0.01157), (-0.02435, -0.01384, -0.00817), (-0.02435, -0.006286, -0.01536), (-0.02436, 0.008014, -0.01504), (-0.02435, 0.01529, -0.005809), (-0.02437, 0.01551, 0.005631), (-0.02435, 0.008242, 0.01416), (-0.02181, 0.01061, -0.01315), (-0.02196, -0.01153, 0.01105), (-0.02187, 0.005318, 0.01536), (-0.02182, 0.01328, 0.009428), (-0.02184, 0.01602, 0.0001143), (-0.02181, -0.003707, -0.01609), (-0.0217, -0.01453, -0.00771), (-0.02183, -0.00487, 0.01534), (-0.02435, -0.0003623, 0.01623), (-0.02145, 0.005535, 0.01014), (-0.02141, 0.01101, -0.001023), (-0.02145, 0.008217, -0.008503), (-0.02158, -0.001035, -0.01108), (-0.02439, 0.007534, 0.01745), (-0.02435, -0.004162, 0.01858), (-0.02435, -0.01614, 0.01091), (-0.02436, -0.01874, -0.002657), (-0.02436, -0.01351, -0.01311), (-0.02435, -0.006694, -0.01747), (-0.02436, 0.002905, -0.01869), (-0.02436, 0.01472, -0.01274), (-0.02436, 0.01898, -9.071e-05), (-0.02436, 0.01579, 0.01031), (-0.01394, 0.04012, -0.02001), (-0.01396, 0.0381, -0.02205), (-0.01397, 0.03568, -0.02032), (-0.01396, 0.03788, -0.01785), (-0.02906, 0.03703, -0.02413), (-0.0294, 0.03623, -0.01717), (-0.01396, -0.03659, 0.01818), (-0.01396, -0.03977, 0.01878), (-0.01394, -0.03914, 0.0218), (-0.01396, -0.03627, 0.02112), (-0.0291, -0.03629, 0.01726), (-0.02927, -0.03684, 0.02439)], [], [(0, 2, 1), (2, 3, 1), (4, 1, 5), (1, 3, 5), (6, 8, 7), (7, 8, 9), (8, 10, 9), (8, 11, 10), (0, 10, 2), (10, 11, 2), (6, 7, 12), (7, 13, 12), (14, 10, 0), (14, 15, 10), (15, 9, 10), (15, 16, 9), (16, 7, 9), (7, 16, 13), (16, 17, 13), (16, 15, 17), (15, 18, 17), (15, 14, 18), (14, 19, 18), (14, 0, 19), (0, 1, 19), (20, 12, 21), (12, 13, 21), (22, 23, 2), (11, 22, 2), (24, 25, 8), (25, 11, 8), (25, 22, 11), (24, 8, 6), (12, 26, 6), (26, 24, 6), (12, 20, 26), (20, 27, 26), (2, 23, 3), (23, 5, 3), (23, 28, 5), (4, 5, 29), (5, 28, 29), (28, 23, 29), (23, 30, 29), (23, 22, 30), (22, 31, 30), (22, 25, 31), (32, 33, 27), (33, 26, 27), (33, 24, 26), (33, 34, 24), (34, 25, 24), (34, 31, 25), (20, 21, 27), (21, 32, 27), (35, 18, 36), (13, 37, 21), (13, 38, 37), (13, 35, 38), (35, 13, 17), (18, 35, 17), (36, 18, 39), (39, 18, 19), (39, 19, 40), (19, 1, 40), (41, 1, 4), (41, 40, 1), (42, 44, 43), (45, 42, 43), (46, 48, 47), (44, 42, 49), (42, 50, 49), (42, 51, 50), (42, 52, 51), (48, 53, 47), (53, 52, 47), (51, 52, 54), (52, 55, 54), (52, 53, 55), (56, 48, 46), (57, 59, 58), (43, 60, 45), (43, 61, 60), (59, 57, 62), (63, 64, 58), (63, 60, 64), (60, 65, 64), (60, 61, 65), (59, 63, 58), (62, 66, 59), (67, 59, 66), (68, 59, 67), (67, 69, 68), (69, 46, 68), (56, 69, 32), (70, 58, 71), (58, 64, 71), (61, 43, 72), (44, 49, 73), (69, 56, 46), (74, 43, 44), (75, 77, 76), (77, 78, 76), (77, 79, 78), (80, 82, 81), (82, 83, 81), (84, 86, 85), (84, 87, 86), (87, 88, 86), (87, 89, 88), (90, 92, 91), (92, 93, 91), (92, 94, 93), (95, 97, 96), (95, 98, 97), (98, 99, 97), (98, 100, 99), (101, 103, 102), (101, 104, 103), (105, 106, 107), (107, 106, 108), (109, 110, 111), (111, 112, 110), (109, 111, 113), (109, 113, 114), (114, 113, 115), (116, 117, 115), (115, 117, 114), (117, 116, 118), (117, 118, 119), (119, 118, 120), (121, 123, 122), (123, 124, 122), (125, 127, 126), (127, 128, 126), (127, 129, 128), (127, 130, 129), (130, 131, 129), (131, 113, 129), (131, 132, 113), (131, 125, 132), (125, 126, 132), (133, 135, 134), (133, 136, 135), (136, 137, 135), (136, 138, 137), (138, 139, 137), (138, 140, 139), (140, 134, 139), (140, 133, 134), (141, 143, 142), (141, 144, 143), (144, 92, 143), (144, 145, 92), (145, 146, 92), (145, 147, 146), (145, 148, 147), (148, 142, 147), (148, 141, 142), (149, 150, 122), (150, 151, 122), (150, 152, 151), (153, 154, 152), (153, 122, 154), (153, 149, 122), (128, 129, 155), (122, 120, 118), (132, 111, 113), (111, 108, 112), (111, 132, 108), (77, 124, 79), (77, 154, 124), (154, 122, 124), (154, 156, 152), (157, 132, 126), (157, 108, 132), (155, 122, 151), (129, 155, 122), (129, 122, 118), (118, 115, 129), (129, 113, 115), (106, 158, 103), (96, 97, 90), (97, 99, 90), (157, 159, 108), (159, 106, 108), (159, 158, 106), (103, 158, 102), (158, 99, 102), (158, 135, 99), (137, 99, 135), (135, 158, 134), (158, 139, 134), (160, 137, 139), (160, 161, 137), (161, 99, 137), (99, 161, 143), (161, 142, 143), (94, 92, 146), (90, 143, 92), (90, 99, 143), (94, 86, 88), (94, 85, 86), (162, 146, 147), (162, 163, 146), (163, 83, 146), (164, 156, 81), (146, 85, 94), (146, 83, 85), (77, 156, 154), (77, 75, 156), (75, 81, 156), (163, 81, 83), (163, 164, 81), (165, 166, 162), (166, 167, 162), (167, 163, 162), (167, 168, 163), (168, 164, 163), (168, 169, 164), (169, 156, 164), (169, 170, 156), (171, 172, 142), (172, 165, 142), (165, 147, 142), (165, 162, 147), (173, 174, 139), (174, 175, 139), (175, 160, 139), (175, 171, 160), (171, 161, 160), (171, 142, 161), (156, 170, 152), (170, 151, 152), (170, 176, 151), (176, 155, 151), (176, 177, 155), (177, 128, 155), (177, 178, 128), (178, 126, 128), (178, 179, 126), (179, 157, 126), (179, 180, 157), (180, 159, 157), (180, 181, 159), (181, 158, 159), (181, 173, 158), (173, 139, 158), (182, 184, 183), (182, 185, 184), (186, 188, 187), (189, 190, 188), (188, 190, 187), (189, 191, 190), (191, 192, 190), (191, 193, 192), (193, 194, 192), (193, 195, 194), (193, 196, 195), (189, 197, 191), (198, 200, 199), (200, 196, 199), (196, 200, 195), (199, 197, 198), (201, 203, 202), (201, 178, 203), (201, 179, 178), (204, 206, 205), (206, 207, 205), (181, 208, 205), (201, 210, 209), (210, 211, 209), (211, 212, 209), (209, 212, 213), (212, 214, 213), (213, 214, 208), (205, 208, 204), (208, 214, 204), (215, 216, 210), (215, 217, 216), (206, 204, 218), (204, 219, 218), (204, 214, 219), (210, 216, 220), (220, 211, 210), (220, 212, 211), (220, 219, 212), (219, 214, 212), (189, 218, 219), (221, 220, 216), (221, 219, 220), (215, 210, 202), (210, 201, 202), (217, 215, 202), (219, 221, 189), (221, 216, 217), (189, 207, 206), (205, 207, 186), (207, 188, 186), (189, 188, 207), (203, 178, 185), (178, 184, 185), (173, 205, 186), (173, 181, 205), (180, 209, 213), (180, 179, 209), (181, 213, 208), (181, 180, 213), (183, 184, 178), (170, 169, 222), (217, 203, 185), (175, 174, 223), (174, 224, 223), (174, 173, 224), (173, 186, 224), (166, 165, 225), (165, 172, 225), (177, 176, 226), (176, 227, 226), (176, 170, 227), (170, 228, 227), (170, 222, 228), (171, 175, 229), (175, 230, 229), (175, 223, 230), (225, 172, 231), (172, 171, 231), (171, 229, 231), (168, 167, 232), (167, 233, 232), (167, 166, 233), (166, 225, 233), (209, 179, 201), (177, 183, 178), (177, 226, 183), (169, 234, 222), (169, 168, 234), (168, 232, 234), (232, 235, 234), (231, 236, 225), (225, 41, 233), (222, 234, 237), (234, 238, 237), (183, 226, 239), (240, 241, 53), (51, 243, 242), (244, 246, 245), (244, 247, 246), (245, 248, 186), (232, 233, 4), (233, 41, 4), (57, 29, 62), (29, 30, 62), (30, 31, 62), (31, 66, 62), (31, 34, 66), (34, 67, 66), (34, 33, 67), (33, 69, 67), (33, 32, 69), (246, 249, 21), (21, 248, 246), (21, 37, 248), (37, 186, 248), (37, 224, 186), (37, 38, 224), (38, 223, 224), (38, 35, 223), (35, 230, 223), (35, 229, 230), (35, 36, 229), (36, 231, 229), (36, 39, 231), (236, 39, 40), (236, 231, 39), (225, 236, 41), (236, 40, 41), (53, 250, 240), (53, 48, 250), (48, 56, 250), (56, 251, 250), (56, 249, 251), (56, 21, 249), (56, 32, 21), (243, 54, 252), (54, 241, 252), (54, 55, 241), (55, 53, 241), (243, 51, 54), (242, 253, 51), (253, 50, 51), (49, 254, 183), (49, 50, 254), (50, 253, 254), (29, 57, 4), (57, 232, 4), (57, 58, 232), (58, 70, 232), (70, 71, 232), (71, 235, 232), (71, 234, 235), (71, 64, 234), (64, 238, 234), (64, 65, 238), (65, 61, 238), (61, 237, 238), (61, 72, 237), (72, 222, 237), (72, 228, 222), (72, 43, 228), (43, 74, 228), (74, 227, 228), (74, 44, 227), (44, 73, 227), (73, 226, 227), (73, 49, 226), (49, 239, 226), (49, 183, 239), (254, 255, 183), (255, 182, 183), (256, 198, 255), (198, 182, 255), (200, 198, 257), (198, 256, 257), (257, 195, 200), (257, 258, 195), (258, 259, 195), (259, 194, 195), (259, 192, 194), (259, 260, 192), (260, 190, 192), (245, 186, 244), (186, 187, 244), (187, 261, 244), (261, 190, 260), (190, 261, 187), (262, 256, 263), (264, 262, 263), (265, 266, 259), (264, 263, 261), (267, 264, 261), (265, 258, 257), (265, 259, 258), (256, 265, 257), (256, 262, 265), (266, 260, 259), (266, 267, 260), (267, 261, 260), (261, 263, 268), (263, 269, 268), (263, 256, 269), (256, 270, 269), (242, 271, 253), (246, 247, 271), (247, 272, 271), (246, 271, 249), (271, 251, 249), (271, 250, 251), (241, 271, 252), (271, 243, 252), (271, 242, 243), (269, 270, 272), (271, 240, 250), (271, 241, 240), (272, 253, 271), (272, 270, 253), (272, 268, 269), (272, 247, 268), (247, 261, 268), (270, 255, 253), (255, 254, 253), (273, 275, 274), (273, 276, 275), (276, 277, 275), (276, 278, 277), (278, 279, 277), (278, 280, 279), (280, 281, 279), (280, 282, 281), (280, 283, 282), (283, 284, 282), (283, 285, 284), (285, 286, 284), (285, 287, 286), (285, 288, 287), (288, 289, 287), (288, 290, 289), (288, 291, 290), (291, 292, 290), (291, 293, 292), (291, 294, 293), (294, 295, 293), (294, 296, 295), (296, 297, 295), (296, 298, 297), (298, 299, 297), (298, 300, 299), (300, 301, 299), (300, 302, 301), (302, 303, 301), (302, 304, 303), (304, 274, 303), (304, 273, 274), (305, 307, 306), (308, 310, 309), (311, 313, 312), (314, 312, 315), (312, 313, 315), (316, 314, 317), (314, 315, 317), (318, 316, 319), (316, 317, 319), (320, 318, 321), (318, 319, 321), (322, 320, 323), (320, 321, 323), (324, 322, 325), (322, 323, 325), (326, 324, 327), (324, 325, 327), (328, 326, 329), (326, 327, 329), (330, 328, 331), (328, 329, 331), (332, 330, 333), (330, 331, 333), (334, 332, 335), (332, 333, 335), (336, 334, 337), (334, 338, 337), (334, 335, 338), (339, 336, 340), (336, 337, 340), (341, 339, 342), (339, 340, 342), (343, 341, 344), (341, 342, 344), (345, 343, 346), (343, 344, 346), (347, 345, 348), (345, 346, 348), (349, 347, 350), (347, 348, 350), (351, 349, 352), (349, 350, 352), (353, 351, 354), (351, 352, 354), (355, 353, 356), (353, 354, 356), (357, 355, 358), (355, 356, 358), (359, 357, 360), (357, 358, 360), (361, 359, 362), (359, 363, 362), (359, 360, 363), (364, 361, 365), (361, 362, 365), (366, 364, 367), (364, 365, 367), (368, 366, 369), (366, 367, 369), (313, 311, 370), (311, 371, 370), (311, 368, 371), (368, 372, 371), (368, 369, 372), (373, 313, 370), (313, 373, 315), (373, 374, 315), (374, 317, 315), (375, 319, 317), (319, 375, 321), (375, 323, 321), (327, 376, 329), (329, 376, 331), (376, 377, 331), (377, 333, 331), (377, 378, 333), (378, 338, 333), (338, 335, 333), (337, 379, 340), (379, 380, 340), (380, 342, 340), (380, 381, 342), (342, 381, 344), (381, 346, 344), (381, 348, 346), (348, 352, 350), (382, 354, 352), (382, 356, 354), (382, 383, 356), (356, 383, 358), (383, 360, 358), (363, 384, 362), (384, 365, 362), (384, 367, 365), (372, 370, 371), (385, 387, 386), (387, 388, 386), (387, 389, 388), (389, 390, 388), (389, 391, 390), (391, 392, 390), (391, 393, 392), (391, 385, 393), (385, 386, 393), (394, 396, 395), (394, 397, 396), (397, 398, 396), (397, 399, 398), (399, 400, 398), (399, 401, 400), (401, 402, 400), (401, 403, 402), (403, 404, 402), (403, 405, 404), (405, 406, 404), (405, 407, 406), (407, 408, 406), (408, 409, 406), (408, 410, 409), (408, 411, 410), (411, 412, 410), (411, 413, 412), (413, 414, 412), (413, 415, 414), (415, 416, 414), (415, 417, 416), (417, 418, 416), (417, 419, 418), (419, 420, 418), (419, 421, 420), (422, 424, 423), (422, 425, 424), (425, 426, 424), (425, 427, 426), (427, 428, 426), (427, 429, 428), (429, 430, 428), (429, 431, 430), (431, 432, 430), (431, 433, 432), (433, 434, 432), (433, 435, 434), (435, 436, 434), (434, 436, 437), (436, 438, 437), (436, 439, 438), (439, 440, 438), (439, 441, 440), (441, 442, 440), (441, 443, 442), (443, 444, 442), (443, 445, 444), (445, 446, 444), (445, 447, 446), (447, 448, 446), (447, 449, 448), (450, 452, 451), (453, 455, 454), (456, 457, 453), (457, 458, 453), (454, 456, 453), (459, 461, 460), (462, 464, 463), (465, 462, 463), (464, 466, 463), (466, 467, 463), (468, 470, 469), (468, 467, 470), (471, 473, 472), (468, 474, 472), (474, 471, 472), (475, 476, 472), (476, 478, 477), (479, 481, 480), (481, 483, 482), (481, 479, 483), (480, 451, 479), (451, 452, 479), (453, 485, 484), (485, 450, 484), (452, 450, 479), (450, 485, 479), (453, 486, 485), (476, 477, 472), (478, 487, 477), (487, 488, 477), (488, 482, 477), (473, 489, 472), (489, 475, 472), (469, 474, 468), (467, 468, 463), (457, 460, 458), (460, 461, 458), (461, 459, 465), (483, 490, 482), (490, 477, 482), (490, 472, 477), (465, 463, 461), (458, 486, 453), (491, 492, 453), (492, 493, 453), (494, 491, 450), (491, 484, 450), (491, 453, 484), (450, 451, 494), (451, 495, 494), (496, 497, 480), (497, 451, 480), (497, 495, 451), (498, 499, 488), (499, 500, 488), (500, 482, 488), (500, 481, 482), (500, 496, 481), (496, 480, 481), (501, 498, 478), (498, 487, 478), (498, 488, 487), (502, 501, 476), (501, 478, 476), (503, 502, 476), (504, 503, 475), (503, 476, 475), (505, 474, 469), (505, 506, 474), (506, 507, 474), (507, 471, 474), (507, 473, 471), (507, 508, 473), (508, 504, 473), (504, 489, 473), (504, 475, 489), (469, 470, 505), (470, 509, 505), (470, 467, 509), (467, 510, 509), (511, 510, 467), (512, 513, 465), (513, 514, 465), (514, 462, 465), (514, 464, 462), (514, 515, 464), (515, 511, 464), (511, 466, 464), (511, 467, 466), (516, 459, 460), (516, 512, 459), (512, 465, 459), (517, 516, 457), (516, 460, 457), (518, 519, 456), (519, 457, 456), (519, 517, 457), (453, 493, 455), (493, 454, 455), (493, 518, 454), (518, 456, 454), (520, 522, 521), (522, 523, 521), (522, 524, 523), (522, 525, 524), (525, 526, 524), (525, 527, 526), (525, 528, 527), (528, 520, 527), (520, 521, 527), (527, 529, 526), (529, 531, 530), (531, 533, 532), (533, 395, 534), (395, 396, 534), (529, 530, 507), (530, 508, 507), (530, 535, 508), (535, 504, 508), (536, 503, 504), (503, 536, 502), (536, 396, 502), (536, 534, 396), (498, 501, 402), (501, 400, 402), (501, 502, 400), (502, 398, 400), (502, 396, 398), (491, 393, 492), (393, 493, 492), (390, 420, 388), (420, 537, 388), (386, 539, 538), (386, 388, 539), (388, 537, 539), (418, 495, 416), (420, 390, 418), (390, 495, 418), (390, 494, 495), (390, 392, 494), (392, 491, 494), (392, 393, 491), (416, 495, 414), (495, 412, 414), (495, 497, 412), (497, 496, 412), (496, 410, 412), (496, 500, 410), (500, 409, 410), (500, 499, 409), (499, 406, 409), (499, 498, 406), (498, 404, 406), (498, 402, 404), (517, 540, 516), (517, 519, 540), (519, 518, 541), (518, 542, 541), (518, 493, 542), (493, 538, 542), (493, 393, 538), (393, 386, 538), (538, 544, 543), (544, 545, 543), (544, 423, 545), (423, 424, 545), (424, 540, 545), (426, 516, 424), (516, 540, 424), (444, 510, 442), (448, 546, 527), (546, 529, 527), (524, 506, 523), (506, 505, 523), (446, 448, 521), (448, 527, 521), (529, 524, 526), (529, 507, 524), (507, 506, 524), (510, 511, 442), (442, 511, 440), (511, 438, 440), (511, 515, 438), (515, 437, 438), (515, 514, 437), (514, 434, 437), (514, 513, 434), (513, 432, 434), (513, 512, 432), (512, 430, 432), (512, 516, 430), (516, 428, 430), (516, 426, 428), (505, 521, 523), (505, 509, 521), (509, 510, 521), (510, 446, 521), (510, 444, 446), (547, 549, 548), (549, 550, 548), (549, 551, 550), (551, 552, 550), (551, 553, 552), (553, 554, 552), (553, 555, 554), (555, 556, 554), (555, 557, 556), (557, 558, 556), (557, 559, 558), (559, 560, 558), (559, 561, 560), (561, 562, 560), (561, 563, 562), (563, 564, 562), (563, 565, 564), (565, 566, 564), (565, 567, 566), (567, 568, 566), (567, 569, 568), (569, 570, 568), (569, 571, 570), (571, 572, 570), (571, 573, 572), (573, 574, 572), (573, 575, 574), (575, 576, 574), (575, 577, 576), (577, 578, 576), (577, 547, 578), (547, 548, 578), (550, 552, 579), (552, 554, 579), (554, 580, 579), (554, 556, 580), (556, 558, 580), (558, 581, 580), (558, 560, 581), (560, 562, 581), (570, 572, 568), (568, 572, 582), (572, 574, 582), (576, 578, 574), (550, 579, 548), (568, 583, 566), (583, 564, 566), (583, 562, 564), (578, 548, 579), (581, 562, 584), (562, 583, 584), (585, 580, 586), (587, 589, 588), (589, 583, 588), (587, 584, 589), (587, 588, 584), (590, 591, 582), (592, 593, 594), (594, 593, 595), (594, 595, 592), (592, 595, 593), (596, 586, 580), (596, 597, 586), (580, 598, 579), (580, 599, 598), (580, 586, 599), (586, 597, 599), (598, 595, 579), (598, 600, 595), (600, 601, 595), (601, 593, 595), (601, 602, 593), (581, 596, 580), (581, 584, 596), (589, 584, 583), (584, 603, 596), (584, 588, 603), (588, 604, 603), (588, 605, 604), (588, 606, 605), (588, 583, 606), (607, 608, 568), (608, 609, 568), (609, 583, 568), (609, 606, 583), (610, 591, 582), (610, 607, 591), (607, 568, 591), (568, 582, 591), (582, 611, 610), (578, 612, 574), (611, 582, 612), (582, 574, 612), (612, 578, 602), (578, 593, 602), (578, 595, 593), (578, 579, 595), (613, 596, 603), (614, 615, 601), (601, 616, 614), (601, 600, 616), (600, 617, 616), (600, 598, 617), (598, 618, 617), (598, 599, 618), (599, 619, 618), (599, 597, 619), (597, 620, 619), (597, 621, 620), (597, 596, 621), (596, 622, 621), (596, 613, 622), (613, 623, 622), (613, 603, 623), (603, 624, 623), (603, 604, 624), (604, 625, 624), (604, 605, 625), (605, 626, 625), (605, 627, 626), (605, 606, 627), (606, 628, 627), (606, 609, 628), (609, 629, 628), (609, 608, 629), (608, 630, 629), (608, 631, 630), (608, 607, 631), (607, 632, 631), (607, 610, 632), (610, 633, 632), (610, 611, 633), (611, 634, 633), (611, 635, 634), (611, 612, 635), (612, 636, 635), (612, 602, 636), (602, 615, 636), (602, 601, 615), (531, 638, 637), (639, 641, 640), (637, 638, 642), (638, 643, 642), (644, 646, 645), (646, 643, 645), (643, 638, 645), (639, 647, 641), (647, 644, 641), (644, 645, 641), (640, 648, 639), (648, 649, 639), (649, 648, 650), (651, 649, 650), (650, 652, 651), (653, 652, 654), (653, 651, 652), (620, 621, 642), (626, 627, 655), (627, 628, 655), (628, 656, 655), (628, 629, 656), (629, 630, 656), (630, 657, 656), (630, 631, 657), (642, 621, 658), (621, 622, 658), (622, 659, 658), (622, 623, 659), (623, 660, 659), (623, 624, 660), (624, 625, 660), (625, 661, 660), (625, 626, 661), (626, 655, 661), (642, 643, 620), (643, 619, 620), (643, 646, 619), (646, 618, 619), (646, 644, 618), (644, 617, 618), (644, 647, 617), (647, 616, 617), (647, 639, 616), (657, 631, 662), (631, 632, 662), (662, 632, 653), (632, 633, 653), (633, 651, 653), (633, 634, 651), (634, 635, 651), (635, 649, 651), (635, 636, 649), (636, 615, 649), (615, 639, 649), (615, 614, 639), (614, 616, 639), (663, 664, 657), (664, 656, 657), (655, 666, 665), (655, 656, 666), (656, 664, 666), (661, 655, 667), (655, 665, 667), (661, 667, 668), (660, 661, 668), (668, 669, 660), (669, 659, 660), (658, 669, 670), (658, 659, 669), (657, 662, 663), (663, 662, 671), (663, 671, 672), (671, 673, 672), (674, 669, 668), (672, 664, 663), (672, 666, 664), (672, 665, 666), (672, 667, 665), (672, 674, 667), (674, 668, 667), (674, 675, 669), (675, 670, 669), (394, 670, 675), (394, 395, 670), (395, 637, 670), (395, 533, 637), (670, 642, 658), (637, 642, 670), (531, 637, 533), (529, 652, 650), (638, 531, 645), (645, 531, 641), (531, 640, 641), (531, 529, 640), (529, 648, 640), (529, 650, 648), (529, 546, 652), (546, 654, 652), (448, 654, 546), (448, 449, 654), (449, 671, 654), (449, 673, 671), (654, 662, 653), (671, 662, 654), (676, 678, 677), (676, 679, 678), (679, 680, 678), (679, 681, 680), (681, 682, 680), (681, 683, 682), (683, 677, 682), (683, 676, 677), (684, 686, 685), (686, 687, 685), (686, 688, 687), (688, 689, 687), (688, 690, 689), (690, 691, 689), (690, 692, 691), (692, 693, 691), (692, 684, 693), (684, 685, 693), (694, 696, 695), (694, 697, 696), (697, 698, 696), (697, 699, 698), (699, 700, 698), (699, 701, 700), (699, 702, 701), (702, 694, 701), (694, 695, 701), (703, 705, 704), (705, 706, 704), (705, 707, 706), (707, 708, 706), (707, 709, 708), (709, 710, 708), (709, 703, 710), (703, 711, 710), (703, 704, 711), (700, 713, 712), (700, 701, 713), (695, 422, 701), (422, 714, 701), (714, 713, 701), (369, 698, 372), (698, 370, 372), (425, 384, 427), (422, 695, 425), (695, 384, 425), (695, 367, 384), (695, 696, 367), (696, 369, 367), (696, 698, 369), (427, 384, 429), (384, 431, 429), (384, 363, 431), (363, 360, 431), (360, 433, 431), (360, 383, 433), (383, 435, 433), (383, 382, 435), (382, 436, 435), (672, 677, 678), (672, 673, 677), (673, 682, 677), (673, 449, 682), (449, 447, 682), (682, 447, 348), (436, 382, 439), (382, 441, 439), (382, 352, 441), (352, 443, 441), (352, 348, 443), (348, 445, 443), (348, 447, 445), (685, 380, 693), (399, 377, 401), (338, 691, 337), (685, 674, 672), (685, 687, 674), (691, 693, 337), (693, 379, 337), (693, 380, 379), (394, 689, 397), (672, 380, 685), (672, 678, 380), (678, 680, 380), (680, 381, 380), (680, 348, 381), (680, 682, 348), (689, 394, 687), (394, 675, 687), (675, 674, 687), (377, 376, 401), (338, 378, 691), (378, 689, 691), (378, 377, 689), (377, 397, 689), (377, 399, 397), (419, 704, 706), (712, 715, 710), (715, 708, 710), (715, 716, 708), (716, 706, 708), (716, 421, 706), (421, 419, 706), (374, 373, 711), (373, 710, 711), (373, 370, 710), (370, 712, 710), (370, 698, 712), (698, 700, 712), (417, 375, 419), (375, 704, 419), (375, 317, 704), (317, 374, 704), (374, 711, 704), (401, 376, 403), (376, 405, 403), (376, 327, 405), (327, 407, 405), (327, 408, 407), (327, 325, 408), (325, 411, 408), (325, 323, 411), (323, 413, 411), (323, 375, 413), (375, 415, 413), (375, 417, 415), (717, 421, 716), (420, 718, 537), (421, 717, 420), (717, 718, 420), (719, 718, 720), (718, 717, 720), (721, 717, 715), (717, 716, 715), (722, 713, 723), (713, 724, 723), (721, 715, 725), (715, 305, 725), (305, 715, 307), (715, 712, 307), (307, 712, 308), (712, 310, 308), (712, 713, 310), (713, 722, 310), (713, 714, 724), (714, 726, 724), (727, 720, 721), (720, 717, 721), (721, 725, 727), (725, 728, 727), (725, 729, 728), (725, 305, 729), (306, 729, 305), (730, 306, 307), (307, 308, 730), (308, 309, 730), (310, 731, 309), (732, 731, 722), (731, 310, 722), (733, 732, 723), (732, 722, 723), (723, 724, 733), (724, 734, 733), (726, 735, 724), (735, 734, 724), (290, 292, 736), (292, 737, 736), (292, 293, 737), (293, 738, 737), (293, 295, 738), (295, 739, 738), (739, 295, 740), (295, 297, 740), (282, 720, 281), (720, 282, 719), (282, 284, 719), (284, 741, 719), (284, 286, 741), (286, 742, 741), (286, 287, 742), (287, 743, 742), (287, 289, 743), (289, 744, 743), (289, 290, 744), (290, 736, 744), (730, 275, 306), (275, 277, 306), (277, 729, 306), (277, 728, 729), (277, 279, 728), (279, 727, 728), (279, 281, 727), (281, 720, 727), (740, 297, 735), (297, 299, 735), (299, 734, 735), (299, 733, 734), (299, 301, 733), (301, 732, 733), (301, 303, 732), (303, 731, 732), (303, 274, 731), (274, 309, 731), (274, 730, 309), (274, 275, 730), (745, 423, 544), (422, 726, 714), (423, 745, 422), (745, 726, 422), (735, 726, 740), (726, 745, 740), (746, 544, 538), (544, 746, 745), (747, 539, 748), (539, 749, 748), (746, 538, 750), (538, 751, 750), (751, 538, 752), (538, 539, 752), (539, 747, 752), (749, 537, 718), (539, 537, 749), (750, 751, 753), (754, 756, 755), (755, 756, 753), (757, 759, 758), (759, 760, 758), (758, 761, 757), (759, 757, 761), (759, 761, 760), (762, 764, 763), (765, 762, 763), (765, 763, 766), (762, 766, 764), (762, 765, 766), (767, 769, 768), (769, 770, 768), (771, 768, 770), (767, 768, 771), (767, 771, 769), (746, 750, 739), (750, 738, 739), (738, 750, 753), (753, 754, 755), (753, 751, 754), (754, 751, 756), (751, 737, 756), (758, 753, 756), (758, 756, 761), (756, 737, 761), (737, 738, 760), (738, 758, 760), (753, 758, 738), (751, 752, 772), (752, 747, 773), (773, 747, 774), (764, 766, 770), (770, 744, 764), (764, 744, 774), (774, 763, 764), (763, 774, 747), (747, 748, 763), (748, 766, 763), (766, 771, 770), (766, 743, 771), (771, 743, 769), (743, 744, 769), (769, 744, 770), (748, 743, 766), (748, 742, 743), (748, 749, 742), (749, 741, 742), (718, 719, 749), (719, 741, 749), (739, 740, 746), (740, 745, 746), (761, 737, 760), (775, 736, 737), (737, 777, 776), (776, 775, 737), (736, 778, 744), (775, 778, 736), (744, 778, 779), (774, 744, 779), (773, 772, 752), (772, 777, 751), (737, 751, 777), (780, 777, 772), (780, 781, 777), (776, 777, 782), (777, 781, 782), (783, 776, 782), (776, 783, 784), (785, 775, 784), (784, 775, 776), (785, 778, 775), (785, 786, 778), (786, 787, 778), (787, 788, 778), (788, 789, 778), (778, 789, 779), (790, 779, 789), (774, 779, 791), (779, 790, 791), (773, 774, 792), (774, 791, 792), (793, 773, 792), (773, 793, 772), (793, 780, 772), (794, 792, 791), (790, 789, 795), (796, 794, 791), (788, 798, 797), (788, 797, 789), (797, 795, 789), (787, 798, 788), (799, 800, 786), (800, 787, 786), (800, 801, 787), (801, 798, 787), (799, 786, 785), (802, 784, 783), (802, 803, 784), (803, 799, 784), (799, 785, 784), (804, 782, 781), (805, 802, 782), (802, 783, 782), (780, 806, 781), (806, 804, 781), (793, 806, 780), (792, 794, 793), (794, 807, 793), (807, 806, 793), (782, 804, 805), (804, 808, 805), (804, 809, 808), (809, 810, 808), (809, 811, 810), (811, 812, 810), (811, 813, 812), (813, 814, 812), (813, 815, 814), (815, 816, 814), (815, 817, 816), (817, 795, 816), (817, 796, 795), (796, 790, 795), (796, 791, 790), (120, 808, 810), (112, 116, 115), (802, 805, 120), (805, 808, 120), (106, 798, 801), (112, 799, 116), (120, 116, 802), (116, 803, 802), (116, 799, 803), (108, 799, 112), (108, 800, 799), (814, 96, 88), (814, 816, 96), (816, 795, 96), (96, 795, 797), (99, 106, 103), (99, 798, 106), (99, 96, 798), (96, 797, 798), (106, 801, 108), (801, 800, 108), (120, 79, 124), (120, 810, 79), (75, 88, 85), (75, 814, 88), (75, 812, 814), (75, 810, 812), (75, 79, 810), (818, 820, 819), (820, 821, 819), (822, 824, 823), (822, 825, 824), (825, 826, 824), (825, 827, 826), (821, 828, 819), (828, 818, 819), (829, 821, 820), (829, 820, 822), (829, 822, 823), (830, 826, 827), (830, 827, 831), (830, 831, 832), (833, 832, 834), (832, 831, 834), (835, 833, 836), (833, 834, 836), (837, 835, 836), (838, 837, 839), (837, 836, 839), (828, 838, 818), (838, 839, 818), (829, 823, 840), (833, 841, 832), (833, 835, 841), (842, 844, 843), (842, 826, 844), (824, 826, 842), (845, 842, 846), (845, 823, 842), (823, 824, 842), (847, 849, 848), (850, 852, 851), (852, 847, 851), (852, 850, 853), (854, 856, 855), (856, 857, 855), (855, 857, 858), (855, 858, 859), (844, 859, 860), (844, 826, 830), (859, 830, 832), (859, 844, 830), (835, 855, 841), (855, 859, 841), (859, 832, 841), (838, 853, 837), (853, 854, 837), (854, 855, 837), (855, 835, 837), (852, 853, 838), (828, 852, 838), (849, 828, 821), (849, 847, 828), (847, 852, 828), (849, 821, 829), (845, 840, 823), (845, 849, 840), (849, 829, 840), (861, 845, 846), (861, 849, 845), (861, 848, 849), (862, 844, 860), (844, 862, 843), (863, 865, 864), (865, 866, 864), (865, 867, 866), (867, 868, 866), (867, 869, 868), (869, 870, 868), (869, 871, 870), (871, 872, 870), (871, 873, 872), (873, 874, 872), (873, 875, 874), (875, 876, 874), (875, 877, 876), (877, 878, 876), (877, 879, 878), (879, 880, 878), (879, 881, 880), (881, 882, 880), (881, 883, 882), (883, 884, 882), (883, 885, 884), (885, 886, 884), (885, 887, 886), (887, 888, 886), (887, 889, 888), (889, 890, 888), (889, 891, 890), (891, 892, 890), (891, 893, 892), (893, 894, 892), (893, 895, 894), (895, 896, 894), (895, 897, 896), (897, 898, 896), (897, 899, 898), (899, 900, 898), (899, 901, 900), (901, 902, 900), (901, 903, 902), (903, 904, 902), (903, 905, 904), (905, 906, 904), (905, 907, 906), (907, 908, 906), (907, 863, 908), (863, 864, 908), (864, 866, 909), (866, 868, 909), (868, 910, 909), (868, 870, 910), (870, 911, 910), (870, 872, 911), (872, 874, 911), (874, 876, 911), (876, 912, 911), (876, 878, 912), (878, 880, 912), (880, 882, 912), (882, 913, 912), (882, 884, 913), (884, 914, 913), (884, 886, 914), (886, 915, 914), (886, 888, 915), (888, 890, 915), (890, 916, 915), (890, 892, 916), (892, 894, 916), (894, 917, 916), (894, 896, 917), (896, 898, 917), (898, 918, 917), (898, 900, 918), (900, 919, 918), (900, 902, 919), (902, 904, 919), (904, 920, 919), (904, 906, 920), (906, 908, 920), (908, 921, 920), (908, 864, 921), (864, 909, 921), (922, 911, 912), (923, 924, 921), (921, 924, 920), (924, 925, 920), (920, 925, 919), (925, 926, 919), (919, 926, 918), (926, 927, 918), (927, 917, 918), (927, 928, 917), (917, 928, 916), (928, 929, 916), (916, 929, 915), (929, 930, 915), (930, 931, 915), (915, 931, 914), (931, 932, 914), (914, 932, 913), (932, 912, 913), (932, 933, 912), (933, 934, 912), (912, 934, 922), (934, 911, 922), (934, 935, 911), (935, 936, 911), (911, 936, 910), (936, 937, 910), (910, 937, 909), (937, 923, 909), (923, 921, 909), (938, 939, 940), (940, 939, 941), (942, 943, 944), (944, 945, 946), (947, 948, 949), (944, 950, 942), (942, 950, 951), (942, 951, 952), (952, 951, 953), (952, 953, 954), (952, 954, 941), (941, 954, 940), (940, 954, 955), (940, 955, 956), (940, 956, 938), (938, 956, 957), (957, 956, 958), (957, 958, 959), (959, 958, 960), (959, 960, 961), (961, 960, 962), (961, 962, 947), (947, 962, 963), (947, 963, 948), (948, 963, 964), (948, 964, 965), (965, 964, 966), (965, 966, 967), (967, 966, 968), (967, 968, 969), (969, 968, 970), (969, 970, 971), (971, 970, 972), (971, 972, 973), (973, 972, 974), (973, 974, 975), (975, 974, 976), (975, 976, 977), (977, 976, 978), (977, 978, 979), (979, 978, 980), (979, 980, 981), (981, 980, 982), (981, 982, 983), (983, 982, 984), (984, 982, 985), (984, 985, 986), (986, 985, 987), (986, 987, 946), (946, 987, 950), (946, 950, 944), (988, 990, 989), (988, 463, 990), (463, 991, 990), (463, 988, 991), (992, 994, 993), (994, 995, 993), (995, 992, 993), (486, 997, 996), (458, 998, 999), (999, 998, 1000), (998, 1001, 1000), (1002, 1004, 1003), (939, 1006, 1005), (1006, 1007, 1005), (1006, 1008, 1007), (1008, 1009, 1007), (1008, 1010, 1009), (1010, 1011, 1009), (1010, 949, 1011), (949, 1012, 1011), (949, 1013, 1012), (1013, 1014, 1012), (1013, 1015, 1014), (1015, 1016, 1014), (1015, 1017, 1016), (1017, 1018, 1016), (1017, 971, 1018), (971, 973, 1018), (973, 1019, 1018), (973, 1020, 1019), (1020, 1021, 1019), (1021, 1022, 1019), (1021, 1023, 1022), (1023, 1024, 1022), (1023, 1025, 1024), (1025, 1026, 1024), (1025, 1027, 1026), (1027, 1028, 1026), (1027, 1029, 1028), (1027, 1030, 1029), (1030, 945, 1029), (945, 1031, 1029), (945, 943, 1031), (943, 1032, 1031), (943, 1033, 1032), (943, 1034, 1033), (1034, 1035, 1033), (1034, 1036, 1035), (1036, 939, 1035), (939, 1005, 1035), (1006, 939, 1037), (939, 1038, 1037), (939, 1036, 1038), (1036, 1039, 1038), (1036, 1034, 1039), (1034, 943, 1039), (943, 1040, 1039), (943, 945, 1040), (945, 1041, 1040), (945, 1030, 1041), (1030, 1027, 1041), (1027, 1042, 1041), (1027, 1025, 1042), (1025, 1043, 1042), (1025, 1023, 1043), (1023, 1021, 1043), (1021, 1044, 1043), (1021, 1020, 1044), (1020, 1045, 1044), (1020, 973, 1045), (971, 1046, 1045), (971, 1017, 1046), (1017, 1047, 1046), (1017, 1015, 1047), (1015, 1013, 1047), (1013, 1048, 1047), (1013, 949, 1048), (949, 1049, 1048), (949, 1010, 1049), (1010, 1008, 1049), (1008, 1050, 1049), (1008, 1037, 1050), (1008, 1006, 1037), (1038, 1039, 1051), (1039, 1052, 1051), (1039, 1053, 1052), (1039, 1040, 1053), (1053, 1040, 1054), (1040, 1041, 1054), (1041, 1055, 1054), (1041, 1042, 1055), (1055, 1042, 1056), (1042, 1043, 1056), (1056, 1043, 991), (1043, 1057, 991), (1043, 1044, 1057), (1057, 1044, 1058), (1044, 1045, 1058), (1045, 1059, 1058), (1045, 1046, 1059), (1059, 1046, 1060), (1046, 1047, 1060), (1047, 999, 1060), (1047, 997, 999), (1047, 1048, 997), (1048, 1061, 997), (1048, 1049, 1061), (1061, 1049, 995), (1049, 1062, 995), (1049, 1050, 1062), (1037, 1062, 1050), (1037, 1063, 1062), (1037, 1051, 1063), (1037, 1038, 1051), (1064, 1066, 1065), (1064, 1067, 1066), (1067, 477, 1066), (1067, 1068, 477), (1068, 1069, 477), (1069, 1070, 477), (1069, 1071, 1070), (1071, 1072, 1070), (1071, 1073, 1072), (1073, 1074, 1072), (1073, 1075, 1074), (1075, 1076, 1074), (1075, 1077, 1076), (1077, 1078, 1076), (1077, 990, 1078), (990, 1079, 1078), (990, 1080, 1079), (1080, 1081, 1079), (1080, 1082, 1081), (1082, 1002, 1081), (1002, 1083, 1081), (1002, 1084, 1083), (1084, 1085, 1083), (1084, 1000, 1085), (1000, 1001, 1085), (1001, 1086, 1085), (1001, 1087, 1086), (1087, 1088, 1086), (1087, 1089, 1088), (1089, 452, 1088), (1089, 994, 452), (994, 1090, 452), (1090, 1091, 452), (1090, 1092, 1091), (1092, 1065, 1091), (1092, 1064, 1065), (1093, 1068, 1052), (989, 991, 988), (1080, 1057, 1058), (1057, 990, 991), (990, 1077, 989), (1073, 1071, 1055), (1054, 1071, 1069), (1053, 1054, 1069), (1092, 1062, 1063), (1087, 996, 1089), (1087, 486, 996), (996, 1061, 1089), (1056, 991, 1077), (1077, 991, 989), (1069, 1093, 1053), (1051, 1052, 1068), (1051, 1064, 1063), (1062, 1092, 1090), (992, 1062, 1090), (1061, 996, 997), (1089, 1061, 995), (999, 1000, 1060), (1060, 1000, 1004), (1000, 1084, 1004), (1080, 1058, 1082), (1002, 1059, 1004), (1059, 1060, 1004), (994, 992, 1090), (1062, 992, 995), (1093, 1052, 1053), (1056, 1077, 1055), (1064, 1092, 1063), (995, 994, 1089), (1001, 997, 1087), (997, 486, 1087), (1084, 1002, 1004), (1002, 1082, 1059), (1080, 990, 1057), (1075, 1055, 1077), (1055, 1075, 1073), (1068, 1093, 1069), (1067, 1051, 1068), (1067, 1064, 1051), (1001, 999, 997), (1001, 998, 999), (1054, 1055, 1071), (1094, 1096, 1095), (1097, 1099, 1098), (1100, 1102, 1101), (1103, 1105, 1104), (1106, 1107, 1105), (1108, 1110, 1109), (1111, 1112, 1109), (1095, 1109, 1112), (1094, 1095, 1112), (1101, 1114, 1113), (1109, 1095, 1115), (1116, 1118, 1117), (1119, 1118, 1116), (1117, 1118, 1120), (1117, 1120, 1116), (1111, 1109, 1110), (1121, 1097, 1096), (1122, 1097, 1121), (1096, 1097, 1123), (1122, 1121, 1123), (1119, 1107, 1106), (1104, 1124, 1103), (1100, 1125, 1126), (1105, 1127, 1106), (1106, 1127, 1119), (1127, 1118, 1119), (1128, 1112, 1111), (1128, 959, 1112), (1121, 1094, 959), (959, 1122, 1121), (1099, 1126, 1125), (1128, 939, 959), (1128, 1111, 939), (1127, 1105, 984), (1105, 983, 984), (1105, 981, 983), (1105, 1103, 981), (1122, 959, 947), (959, 961, 947), (1094, 1121, 1096), (1129, 1131, 1130), (1129, 1132, 1131), (1133, 1135, 1134), (1135, 1136, 1134), (1137, 1138, 1136), (1139, 1140, 1138), (1137, 1141, 1138), (1133, 1134, 1142), (1143, 1140, 1144), (1140, 1139, 1144), (1139, 1145, 1144), (1139, 1138, 1145), (1138, 1141, 1145), (1137, 1146, 1141), (1137, 1136, 1146), (1136, 1147, 1146), (1136, 1135, 1147), (1135, 1133, 1147), (1133, 1132, 1147), (1133, 1142, 1132), (1134, 1148, 1142), (1134, 1149, 1148), (1149, 1143, 1148), (1143, 1149, 1140), (1132, 1130, 1147), (1150, 1148, 1143), (1151, 1145, 1141), (1130, 1132, 1129), (1131, 1132, 1142), (1146, 1153, 1152), (1152, 1141, 1146), (1150, 1144, 1151), (1150, 1143, 1144), (1148, 1150, 1131), (1147, 1130, 1153), (1145, 1151, 1144), (1152, 1151, 1141), (1142, 1148, 1131), (1153, 1146, 1147), (1154, 1155, 1104), (1155, 1101, 1124), (1155, 1156, 1101), (1156, 1098, 1113), (1156, 1157, 1098), (1157, 1097, 1098), (1157, 1158, 1097), (1158, 1159, 1096), (1159, 1095, 1096), (1159, 1160, 1095), (1160, 1161, 1109), (1161, 1108, 1109), (1161, 1117, 1108), (1161, 1162, 1117), (1162, 1163, 1116), (1163, 1107, 1116), (1163, 1154, 1107), (1154, 1104, 1107), (1138, 1163, 1162), (1138, 1140, 1163), (1140, 1154, 1163), (1140, 1149, 1154), (1149, 1155, 1154), (1149, 1134, 1155), (1134, 1156, 1155), (1134, 1157, 1156), (1134, 1158, 1157), (1134, 1136, 1158), (1136, 1159, 1158), (1136, 1160, 1159), (1136, 1138, 1160), (1138, 1161, 1160), (1138, 1162, 1161), (1122, 1099, 1097), (1126, 1113, 1098), (1113, 1125, 1101), (1100, 1101, 1125), (1104, 1105, 1107), (1164, 532, 1165), (1165, 532, 534), (1165, 534, 1166), (1166, 534, 536), (1166, 536, 535), (1166, 535, 1167), (1167, 535, 530), (1167, 530, 1164), (1164, 530, 532), (1168, 534, 532), (1169, 536, 1168), (1169, 535, 536), (532, 530, 1169), (1169, 1168, 532), (1170, 541, 542), (1170, 542, 1171), (1171, 542, 543), (1171, 543, 1172), (1172, 543, 545), (1172, 545, 1173), (1173, 545, 540), (1173, 540, 1170), (540, 541, 1170), (543, 542, 1174), (1174, 540, 1175), (1174, 541, 540), (543, 1174, 1175)])
me_ankle_y_lo_res.materials.append(mat_brass)
me_ankle_y_lo_res.use_remesh_preserve_volume = False
me_ankle_y_lo_res.use_remesh_preserve_attributes = False
me_ankle_y_lo_res.use_mirror_vertex_groups = False
me_ankle_y_lo_res.update()

# ---- objects
ob_ankle_y_lo_res = bpy.data.objects.new('ankle Y lo res', me_ankle_y_lo_res)

# ---- transforms, parenting, visibility, modifiers, constraints
ob_ankle_y_lo_res.location = (0.0, 0.0, 0.0)
ob_ankle_y_lo_res.lineart.crease_threshold = 0.0

# ---- collection membership
col_collection_1.objects.link(ob_ankle_y_lo_res)

# ---- scene / render settings (as saved in the file)
scene.frame_start = 1; scene.frame_end = 250; scene.frame_set(1)
scene.render.engine = 'BLENDER_EEVEE_NEXT'
scene.render.resolution_percentage = 50
scene.render.dither_intensity = 0.0
scene.cycles.use_denoising = False
scene.cycles.samples = 128
scene.cycles.sampling_pattern = 'TABULATED_SOBOL'
scene.cycles.use_adaptive_sampling = False
scene.cycles.use_light_tree = False
scene.cycles.blur_glossy = 0.0
scene.cycles.sample_clamp_indirect = 0.0
scene.view_settings.view_transform = 'Standard'
bpy.context.view_layer.update()

# ---- added for rendering (the .blend has no active camera and no usable light): camera, sun
cam_auto = bpy.data.cameras.new('AutoCamera')
cam_auto.lens = 50.0
cam_auto.sensor_width = 36.0
cam_auto.clip_end = 1000.0
ob_auto_camera = bpy.data.objects.new('AutoCamera', cam_auto)
scene.collection.objects.link(ob_auto_camera)
ob_auto_camera.location = (0.180331, -0.275243, 0.166017)
ob_auto_camera.rotation_euler = (1.09748, -7.21219e-08, 0.694738)
scene.camera = ob_auto_camera
light_auto_sun = bpy.data.lights.new('AutoSun', 'SUN')
light_auto_sun.energy = 3.0
light_auto_sun.angle = 0.0523599
ob_auto_sun = bpy.data.objects.new('AutoSun', light_auto_sun)
scene.collection.objects.link(ob_auto_sun)
ob_auto_sun.rotation_euler = (0.872665, 0.174533, 0.523599)
bpy.context.view_layer.update()
